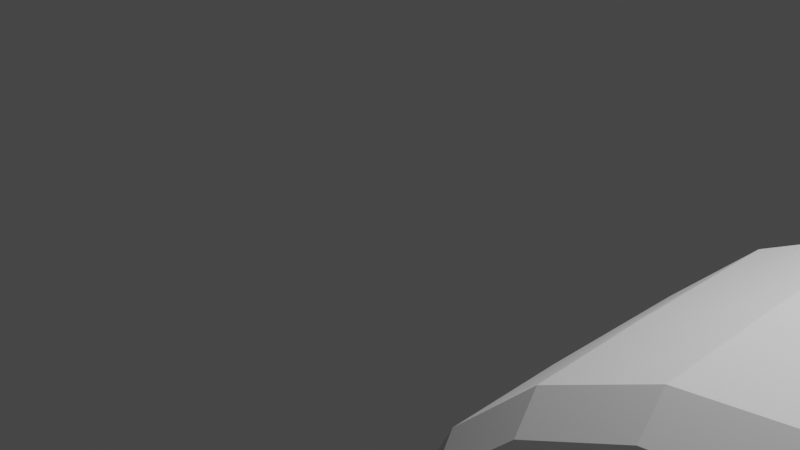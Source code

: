 # Source: sub.blend  (saved by Blender 3.0.42; exported with 4.5.12 LTS)
import bpy
from mathutils import Matrix  # noqa: F401  (used for matrix-valued properties, if any)

bpy.ops.wm.read_factory_settings(use_empty=True)
scene = bpy.context.scene
scene.name = 'Scene'

# ---- collections
col_collection = bpy.data.collections.new('Collection'); scene.collection.children.link(col_collection)

# ---- world
world_world = bpy.data.worlds.new('World'); scene.world = world_world
world_world.use_nodes = True; world_world.node_tree.nodes.clear()
_N = world_world.node_tree.nodes; _L = world_world.node_tree.links
n0 = _N.new('ShaderNodeOutputWorld'); n0.name = 'World Output'; n0.location = (300, 300)
n1 = _N.new('ShaderNodeBackground'); n1.name = 'Background'; n1.location = (10, 300)
n1.inputs[0].default_value = (0.05088, 0.05088, 0.05088, 1.0)
_L.new(n1.outputs[0], n0.inputs[0])
n0.is_active_output = True
world_world.color = (0.05088, 0.05088, 0.05088)
world_world.use_sun_shadow = False
world_world.sun_shadow_jitter_overblur = 0.0

# ---- cameras
cam_camera = bpy.data.cameras.new('Camera')
cam_camera.clip_end = 100.0
cam_camera.ortho_scale = 7.314

# ---- lights
light_light = bpy.data.lights.new('Light', 'POINT')
light_light.transmission_factor = 0.0
light_light.energy = 1000.0
light_light.shadow_soft_size = 0.1
light_light.shadow_maximum_resolution = 0.006
light_light.use_absolute_resolution = True

# ---- meshes
me_circle = bpy.data.meshes.new('Circle')
me_circle.from_pydata([(0.0, 1.0, 0.0), (-0.309, 0.9511, 0.0), (-0.5878, 0.809, 0.0), (-0.809, 0.5878, 0.0), (-0.9511, 0.309, 0.0), (-1.0, -4.371e-08, 0.0), (-0.9511, -0.309, 0.0), (-0.809, -0.5878, 0.0), (-0.5878, -0.809, 0.0), (-0.309, -0.9511, 0.0), (8.742e-08, -1.0, 0.0), (0.309, -0.9511, 0.0), (0.5878, -0.809, 0.0), (0.809, -0.5878, 0.0), (0.9511, -0.309, 0.0), (1.0, 1.192e-08, 0.0), (0.9511, 0.309, 0.0), (0.809, 0.5878, 0.0), (0.5878, 0.809, 0.0), (0.309, 0.9511, 0.0), (-7.644e-19, 0.9966, -0.4751), (-0.309, 0.9476, -0.4751), (-0.5878, 0.8056, -0.4751), (-0.809, 0.5843, -0.4751), (-0.9511, 0.3056, -0.4751), (-1.0, -0.003443, -0.4751), (-0.9511, -0.3125, -0.4751), (-0.809, -0.5912, -0.4751), (-0.5878, -0.8125, -0.4751), (-0.309, -0.9545, -0.4751), (8.742e-08, -1.003, -0.4751), (0.309, -0.9545, -0.4751), (0.5878, -0.8125, -0.4751), (0.809, -0.5912, -0.4751), (0.9511, -0.3125, -0.4751), (1.0, -0.003443, -0.4751), (0.9511, 0.3056, -0.4751), (0.809, 0.5843, -0.4751), (0.5878, 0.8056, -0.4751), (0.309, 0.9476, -0.4751), (2.267e-08, 0.6239, -0.692), (-0.2502, 0.5843, -0.692), (-0.476, 0.4692, -0.692), (-0.6552, 0.2901, -0.692), (-0.7702, 0.06434, -0.692), (-0.8098, -0.1859, -0.692), (-0.7702, -0.4362, -0.692), (-0.6552, -0.6619, -0.692), (-0.476, -0.8411, -0.692), (-0.2502, -0.9561, -0.692), (9.347e-08, -0.9957, -0.692), (0.2502, -0.9561, -0.692), (0.476, -0.8411, -0.692), (0.6552, -0.6619, -0.692), (0.7702, -0.4362, -0.692), (0.8098, -0.1859, -0.692), (0.7702, 0.06434, -0.692), (0.6552, 0.2901, -0.692), (0.476, 0.4692, -0.692), (0.2502, 0.5843, -0.692), (2.111e-08, 0.5192, -1.051), (-0.233, 0.4823, -1.051), (-0.4431, 0.3753, -1.051), (-0.6099, 0.2085, -1.051), (-0.717, -0.001703, -1.051), (-0.7539, -0.2347, -1.051), (-0.717, -0.4677, -1.051), (-0.6099, -0.6778, -1.051), (-0.4431, -0.8446, -1.051), (-0.233, -0.9517, -1.051), (8.702e-08, -0.9886, -1.051), (0.233, -0.9517, -1.051), (0.4431, -0.8446, -1.051), (0.6099, -0.6778, -1.051), (0.717, -0.4677, -1.051), (0.7539, -0.2347, -1.051), (0.717, -0.001703, -1.051), (0.6099, 0.2085, -1.051), (0.4431, 0.3753, -1.051), (0.233, 0.4823, -1.051), (2.805e-08, 0.5066, -1.309), (-0.2255, 0.4709, -1.309), (-0.429, 0.3672, -1.309), (-0.5904, 0.2058, -1.309), (-0.6941, 0.002326, -1.309), (-0.7298, -0.2232, -1.309), (-0.6941, -0.4487, -1.309), (-0.5904, -0.6522, -1.309), (-0.429, -0.8136, -1.309), (-0.2255, -0.9173, -1.309), (9.186e-08, -0.953, -1.309), (0.2255, -0.9173, -1.309), (0.429, -0.8136, -1.309), (0.5904, -0.6522, -1.309), (0.6941, -0.4487, -1.309), (0.7298, -0.2232, -1.309), (0.6941, 0.002326, -1.309), (0.5904, 0.2058, -1.309), (0.429, 0.3672, -1.309), (0.2255, 0.4709, -1.309), (2.557e-08, 0.4019, -1.515), (-0.2056, 0.3694, -1.515), (-0.3911, 0.2749, -1.515), (-0.5383, 0.1277, -1.515), (-0.6328, -0.05777, -1.515), (-0.6653, -0.2634, -1.515), (-0.6328, -0.469, -1.515), (-0.5383, -0.6544, -1.515), (-0.3911, -0.8016, -1.515), (-0.2056, -0.8961, -1.515), (8.374e-08, -0.9287, -1.515), (0.2056, -0.8961, -1.515), (0.3911, -0.8016, -1.515), (0.5383, -0.6544, -1.515), (0.6328, -0.469, -1.515), (0.6653, -0.2634, -1.515), (0.6328, -0.05777, -1.515), (0.5383, 0.1277, -1.515), (0.3911, 0.2749, -1.515), (0.2056, 0.3694, -1.515), (1.531e-08, 0.3663, -1.765), (-0.191, 0.336, -1.765), (-0.3634, 0.2482, -1.765), (-0.5001, 0.1115, -1.765), (-0.5879, -0.06087, -1.765), (-0.6182, -0.2519, -1.765), (-0.5879, -0.4429, -1.765), (-0.5001, -0.6152, -1.765), (-0.3634, -0.752, -1.765), (-0.191, -0.8398, -1.765), (6.936e-08, -0.8701, -1.765), (0.191, -0.8398, -1.765), (0.3634, -0.752, -1.765), (0.5001, -0.6152, -1.765), (0.5879, -0.4429, -1.765), (0.6182, -0.2519, -1.765), (0.5879, -0.06087, -1.765), (0.5001, 0.1115, -1.765), (0.3634, 0.2482, -1.765), (0.191, 0.336, -1.765), (1.445e-08, 0.3775, -2.017), (-0.1803, 0.3489, -2.017), (-0.3429, 0.266, -2.017), (-0.472, 0.137, -2.017), (-0.5549, -0.02569, -2.017), (-0.5835, -0.206, -2.017), (-0.5549, -0.3863, -2.017), (-0.472, -0.5489, -2.017), (-0.3429, -0.678, -2.017), (-0.1803, -0.7609, -2.017), (6.546e-08, -0.7895, -2.017), (0.1803, -0.7609, -2.017), (0.343, -0.678, -2.017), (0.472, -0.5489, -2.017), (0.5549, -0.3863, -2.017), (0.5835, -0.206, -2.017), (0.5549, -0.02569, -2.017), (0.472, 0.137, -2.017), (0.3429, 0.266, -2.017), (0.1803, 0.3489, -2.017), (-7.077e-10, 0.3601, -2.167), (-0.1598, 0.3347, -2.167), (-0.304, 0.2613, -2.167), (-0.4185, 0.1468, -2.167), (-0.492, 0.002629, -2.167), (-0.5173, -0.1572, -2.167), (-0.492, -0.3171, -2.167), (-0.4185, -0.4613, -2.167), (-0.304, -0.5757, -2.167), (-0.1598, -0.6492, -2.167), (4.451e-08, -0.6745, -2.167), (0.1598, -0.6492, -2.167), (0.304, -0.5757, -2.167), (0.4185, -0.4613, -2.167), (0.492, -0.3171, -2.167), (0.5173, -0.1572, -2.167), (0.492, 0.002629, -2.167), (0.4185, 0.1468, -2.167), (0.304, 0.2613, -2.167), (0.1598, 0.3347, -2.167), (-7.855e-09, 0.3662, -2.235), (-0.1502, 0.3424, -2.235), (-0.2857, 0.2733, -2.235), (-0.3932, 0.1658, -2.235), (-0.4623, 0.03028, -2.235), (-0.4861, -0.1199, -2.235), (-0.4623, -0.2701, -2.235), (-0.3932, -0.4056, -2.235), (-0.2857, -0.5132, -2.235), (-0.1502, -0.5822, -2.235), (3.464e-08, -0.606, -2.235), (0.1502, -0.5822, -2.235), (0.2857, -0.5132, -2.235), (0.3932, -0.4056, -2.235), (0.4623, -0.2701, -2.235), (0.4861, -0.1199, -2.235), (0.4623, 0.03028, -2.235), (0.3932, 0.1658, -2.235), (0.2857, 0.2733, -2.235), (0.1502, 0.3424, -2.235), (2.727e-08, 0.3351, -2.301), (-0.1087, 0.3179, -2.301), (-0.2067, 0.2679, -2.301), (-0.2845, 0.1901, -2.301), (-0.3345, 0.09204, -2.301), (-0.3517, -0.01664, -2.301), (-0.3345, -0.1253, -2.301), (-0.2845, -0.2234, -2.301), (-0.2067, -0.3012, -2.301), (-0.1087, -0.3511, -2.301), (5.802e-08, -0.3683, -2.301), (0.1087, -0.3511, -2.301), (0.2067, -0.3012, -2.301), (0.2845, -0.2234, -2.301), (0.3345, -0.1253, -2.301), (0.3517, -0.01664, -2.301), (0.3345, 0.09204, -2.301), (0.2845, 0.1901, -2.301), (0.2067, 0.2679, -2.301), (0.1087, 0.3179, -2.301), (2.086e-08, 0.3127, -2.379), (-0.08315, 0.2995, -2.379), (-0.1582, 0.2613, -2.379), (-0.2177, 0.2018, -2.379), (-0.2559, 0.1268, -2.379), (-0.2691, 0.04361, -2.379), (-0.2559, -0.03955, -2.379), (-0.2177, -0.1146, -2.379), (-0.1582, -0.1741, -2.379), (-0.08315, -0.2123, -2.379), (4.439e-08, -0.2255, -2.379), (0.08315, -0.2123, -2.379), (0.1582, -0.1741, -2.379), (0.2177, -0.1146, -2.379), (0.2559, -0.03955, -2.379), (0.2691, 0.04361, -2.379), (0.2559, 0.1268, -2.379), (0.2177, 0.2018, -2.379), (0.1582, 0.2613, -2.379), (0.08315, 0.2995, -2.379), (1.685e-08, 0.2638, -2.462), (-0.06716, 0.2532, -2.462), (-0.1277, 0.2223, -2.462), (-0.1758, 0.1742, -2.462), (-0.2067, 0.1136, -2.462), (-0.2173, 0.04648, -2.462), (-0.2067, -0.02068, -2.462), (-0.1758, -0.08126, -2.462), (-0.1277, -0.1293, -2.462), (-0.06716, -0.1602, -2.462), (3.585e-08, -0.1708, -2.462), (0.06716, -0.1602, -2.462), (0.1277, -0.1293, -2.462), (0.1758, -0.08126, -2.462), (0.2067, -0.02068, -2.462), (0.2173, 0.04648, -2.462), (0.2067, 0.1136, -2.462), (0.1758, 0.1742, -2.462), (0.1277, 0.2223, -2.462), (0.06716, 0.2532, -2.462), (1.258e-08, 0.2223, -2.531), (-0.05344, 0.2138, -2.531), (-0.1017, 0.1893, -2.531), (-0.1399, 0.151, -2.531), (-0.1645, 0.1028, -2.531), (-0.1729, 0.04935, -2.531), (-0.1645, -0.004097, -2.531), (-0.1399, -0.05231, -2.531), (-0.1017, -0.09057, -2.531), (-0.05344, -0.1151, -2.531), (2.769e-08, -0.1236, -2.531), (0.05344, -0.1151, -2.531), (0.1017, -0.09057, -2.531), (0.1399, -0.05231, -2.531), (0.1645, -0.004097, -2.531), (0.1729, 0.04935, -2.531), (0.1645, 0.1028, -2.531), (0.1399, 0.151, -2.531), (0.1017, 0.1893, -2.531), (0.05344, 0.2138, -2.531), (2.589e-09, 0.07922, -2.6), (-0.011, 0.07747, -2.6), (-0.02093, 0.07242, -2.6), (-0.02881, 0.06454, -2.6), (-0.03387, 0.05461, -2.6), (-0.03561, 0.04361, -2.6), (-0.03387, 0.0326, -2.6), (-0.02881, 0.02268, -2.6), (-0.02093, 0.0148, -2.6), (-0.011, 0.009741, -2.6), (5.702e-09, 0.007999, -2.6), (0.011, 0.009741, -2.6), (0.02093, 0.0148, -2.6), (0.02881, 0.02268, -2.6), (0.03387, 0.0326, -2.6), (0.03561, 0.04361, -2.6), (0.03387, 0.05461, -2.6), (0.02881, 0.06454, -2.6), (0.02093, 0.07242, -2.6), (0.011, 0.07747, -2.6), (2.235e-09, 0.04361, -2.63), (-1.835e-18, 0.9917, 0.3346), (-0.309, 0.9428, 0.3346), (-0.5878, 0.8008, 0.3346), (-0.809, 0.5795, 0.3346), (-0.9511, 0.3008, 0.3346), (-1.0, -0.008263, 0.3346), (-0.9511, -0.3173, 0.3346), (-0.809, -0.596, 0.3346), (-0.5878, -0.8173, 0.3346), (-0.309, -0.9593, 0.3346), (8.742e-08, -1.008, 0.3346), (0.309, -0.9593, 0.3346), (0.5878, -0.8173, 0.3346), (0.809, -0.596, 0.3346), (0.9511, -0.3173, 0.3346), (1.0, -0.008263, 0.3346), (0.9511, 0.3008, 0.3346), (0.809, 0.5795, 0.3346), (0.5878, 0.8008, 0.3346), (0.309, 0.9428, 0.3346), (5.186e-09, 0.9152, 0.4255), (-0.2956, 0.8684, 0.4255), (-0.5622, 0.7325, 0.4255), (-0.7738, 0.5209, 0.4255), (-0.9097, 0.2543, 0.4255), (-0.9565, -0.04131, 0.4255), (-0.9097, -0.3369, 0.4255), (-0.7738, -0.6035, 0.4255), (-0.5622, -0.8151, 0.4255), (-0.2956, -0.951, 0.4255), (8.881e-08, -0.9978, 0.4255), (0.2956, -0.951, 0.4255), (0.5622, -0.8151, 0.4255), (0.7738, -0.6035, 0.4255), (0.9097, -0.3369, 0.4255), (0.9565, -0.04131, 0.4255), (0.9097, 0.2543, 0.4255), (0.7738, 0.5209, 0.4255), (0.5622, 0.7325, 0.4255), (0.2956, 0.8684, 0.4255), (2.973e-08, 0.3746, 0.5205), (-0.2319, 0.3379, 0.5205), (-0.4412, 0.2313, 0.5205), (-0.6072, 0.06524, 0.5205), (-0.7139, -0.144, 0.5205), (-0.7506, -0.3759, 0.5205), (-0.7139, -0.6079, 0.5205), (-0.6072, -0.7325, 0.5205), (-0.4412, -0.8464, 0.5205), (-0.2319, -0.953, 0.5205), (9.535e-08, -0.9897, 0.5205), (0.2319, -0.953, 0.5205), (0.4412, -0.8464, 0.5205), (0.6072, -0.7287, 0.5205), (0.7139, -0.6079, 0.5205), (0.7506, -0.3759, 0.5205), (0.7139, -0.144, 0.5205), (0.6072, 0.06524, 0.5205), (0.4412, 0.2313, 0.5205), (0.2319, 0.3379, 0.5205), (2.973e-08, 0.3171, 0.9846), (-0.2319, 0.2804, 0.9846), (-0.4412, 0.2035, 0.9846), (-0.6072, 0.0821, 0.9846), (-0.7139, -0.1024, 0.9846), (-0.7506, -0.3343, 0.9846), (-0.7139, -0.5167, 0.9846), (-0.6072, -0.6413, 0.9846), (-0.4412, -0.7551, 0.9846), (-0.2319, -0.8618, 0.9846), (9.535e-08, -0.8985, 0.9846), (0.2319, -0.8618, 0.9846), (0.4412, -0.7551, 0.9846), (0.6072, -0.6375, 0.9846), (0.7139, -0.5167, 0.9846), (0.7506, -0.3343, 0.9846), (0.7139, -0.1024, 0.9846), (0.6072, 0.0821, 0.9846), (0.4412, 0.2035, 0.9846), (0.2319, 0.2804, 0.9846), (1.971e-08, 0.3163, 1.353), (-0.1538, 0.292, 1.353), (-0.2925, 0.2213, 1.353), (-0.4026, 0.1112, 1.353), (-0.4733, -0.02755, 1.353), (-0.4977, -0.1813, 1.353), (-0.4733, -0.3351, 1.353), (-0.4026, -0.4354, 1.353), (-0.2925, -0.4932, 1.353), (-0.1538, -0.5639, 1.353), (6.322e-08, -0.5883, 1.353), (0.1538, -0.5639, 1.353), (0.2925, -0.4932, 1.353), (0.4026, -0.4315, 1.353), (0.4733, -0.3351, 1.353), (0.4977, -0.1813, 1.353), (0.4733, -0.02755, 1.353), (0.4026, 0.1112, 1.353), (0.2925, 0.2213, 1.353), (0.1538, 0.292, 1.353), (1.971e-08, 0.3401, 1.936), (-0.1538, 0.3158, 1.936), (-0.2925, 0.2451, 1.936), (-0.4026, 0.135, 1.936), (-0.4733, -0.003756, 1.936), (-0.4977, -0.1575, 1.936), (-0.4733, -0.3113, 1.936), (-0.4026, -0.4116, 1.936), (-0.2925, -0.4694, 1.936), (-0.1538, -0.5401, 1.936), (6.322e-08, -0.5645, 1.936), (0.1538, -0.5401, 1.936), (0.2925, -0.4694, 1.936), (0.4026, -0.4078, 1.936), (0.4733, -0.3113, 1.936), (0.4977, -0.1575, 1.936), (0.4733, -0.003756, 1.936), (0.4026, 0.135, 1.936), (0.2925, 0.2451, 1.936), (0.1538, 0.3158, 1.936), (1.492e-08, 0.5184, 2.27), (-0.1164, 0.4999, 2.27), (-0.2214, 0.4464, 2.27), (-0.3047, 0.3631, 2.27), (-0.3582, 0.2581, 2.27), (-0.3767, 0.1417, 2.27), (-0.3582, 0.02528, 2.27), (-0.3107, -0.02635, 2.262), (-0.2214, -0.09439, 2.27), (-0.1164, -0.1479, 2.27), (4.785e-08, -0.1663, 2.27), (0.1164, -0.1479, 2.27), (0.2214, -0.09439, 2.27), (0.3062, -0.03769, 2.261), (0.3582, 0.02528, 2.27), (0.3767, 0.1417, 2.27), (0.3582, 0.2581, 2.27), (0.3047, 0.3631, 2.27), (0.2214, 0.4464, 2.27), (0.1164, 0.4999, 2.27), (6.089e-08, 0.7701, 2.603), (-0.1563, 0.7453, 2.603), (-0.2408, 0.6008, 2.555), (-0.3314, 0.5101, 2.555), (-0.3896, 0.3959, 2.555), (-0.4097, 0.2191, 2.555), (-0.3896, 0.0734, 2.555), (-0.3633, 0.02225, 2.548), (-0.2408, -0.05198, 2.555), (-0.1563, -0.1245, 2.603), (1.051e-07, -0.1493, 2.603), (0.1563, -0.1245, 2.603), (0.2718, -0.06744, 2.575), (0.3599, 0.006021, 2.553), (0.3896, 0.0734, 2.555), (0.4097, 0.2191, 2.555), (0.3896, 0.3959, 2.555), (0.3314, 0.5101, 2.555), (0.2408, 0.6008, 2.555), (0.1563, 0.7453, 2.603), (6.542e-08, 0.7095, 2.966), (-0.1442, 0.6867, 2.966), (-0.324, 0.6845, 2.715), (-0.4459, 0.5626, 2.715), (-0.5242, 0.4089, 2.715), (-0.5512, 0.2386, 2.715), (-0.5242, 0.0683, 2.715), (-0.4529, -0.01782, 2.709), (-0.324, -0.1068, 2.715), (-0.1442, -0.1156, 2.966), (1.062e-07, -0.1384, 2.966), (0.1442, -0.1156, 2.966), (0.324, -0.1068, 2.715), (0.4474, -0.01151, 2.706), (0.5242, 0.0683, 2.715), (0.5512, 0.2386, 2.715), (0.5242, 0.4089, 2.715), (0.4459, 0.5626, 2.715), (0.324, 0.6845, 2.715), (0.1442, 0.6867, 2.966), (-0.357, 0.5006, 2.498), (-0.2593, 0.5839, 2.498), (0.2593, 0.5839, 2.498), (0.357, 0.5006, 2.498), (0.1363, -0.1362, 2.498), (7.648e-08, -0.1578, 2.498), (-0.4196, 0.3704, 2.498), (0.1363, 0.6633, 2.498), (0.2593, -0.07352, 2.498), (-0.4412, 0.203, 2.498), (3.791e-08, 0.6849, 2.498), (0.3584, -0.002545, 2.49), (-0.4196, 0.06666, 2.498), (0.4196, 0.06666, 2.498), (-0.3619, 0.0007933, 2.494), (0.4412, 0.203, 2.498), (-0.2593, -0.07352, 2.498), (-0.1363, 0.6633, 2.498), (0.4196, 0.3704, 2.498), (-0.1363, -0.1362, 2.498), (0.5283, 0.2517, 2.645), (0.5025, 0.08839, 2.645), (-0.3106, -0.09506, 2.645), (-0.4319, 0.00116, 2.645), (-0.1502, 0.716, 2.784), (6.316e-08, 0.7398, 2.784), (0.5025, 0.4149, 2.645), (-0.1502, -0.1344, 2.784), (-0.3106, 0.6791, 2.645), (0.4274, 0.5622, 2.645), (1.057e-07, -0.1582, 2.784), (-0.4274, 0.5622, 2.645), (0.3106, 0.6791, 2.645), (0.1502, -0.1344, 2.784), (-0.5025, 0.4149, 2.645), (0.1502, 0.716, 2.784), (0.3106, -0.09506, 2.645), (-0.5283, 0.2517, 2.645), (0.4289, 0.01078, 2.637), (-0.5025, 0.08839, 2.645), (-0.002452, 0.9539, -0.1838), (-0.002452, 1.124, -0.1838), (0.03999, 0.9539, -0.1724), (0.03999, 1.124, -0.1724), (0.07105, 0.9539, -0.1414), (0.07105, 1.124, -0.1414), (0.08242, 0.9539, -0.09894), (0.08242, 1.124, -0.09894), (0.07105, 0.9539, -0.0565), (0.07105, 1.124, -0.0565), (0.03999, 0.9539, -0.02544), (0.03999, 1.124, -0.02544), (-0.002452, 0.9539, -0.01407), (-0.002452, 1.124, -0.01407), (-0.04489, 0.9539, -0.02544), (-0.04489, 1.124, -0.02544), (-0.07596, 0.9539, -0.0565), (-0.07596, 1.124, -0.0565), (-0.08733, 0.9539, -0.09894), (-0.08733, 1.124, -0.09894), (-0.07596, 0.9539, -0.1414), (-0.07596, 1.124, -0.1414), (-0.04489, 0.9539, -0.1724), (-0.04489, 1.124, -0.1724), (-0.002452, 1.583, -0.1838), (0.03999, 1.583, -0.1724), (0.07105, 1.583, -0.1414), (0.08242, 1.583, -0.09894), (0.07105, 1.583, -0.0565), (0.03999, 1.583, -0.02544), (-0.002452, 1.583, -0.01407), (-0.04489, 1.583, -0.02544), (-0.07596, 1.583, -0.0565), (-0.08733, 1.583, -0.09894), (-0.07596, 1.583, -0.1414), (-0.04489, 1.583, -0.1724), (-0.002452, 1.583, -0.1838), (0.03999, 1.583, -0.1724), (0.07105, 1.583, -0.1414), (0.08242, 1.583, -0.09894), (0.07105, 1.583, -0.0565), (0.03999, 1.583, -0.02544), (-0.002452, 1.583, -0.01407), (-0.04489, 1.583, -0.02544), (-0.07596, 1.583, -0.0565), (-0.08733, 1.583, -0.09894), (-0.07596, 1.583, -0.1414), (-0.04489, 1.583, -0.1724), (-0.002452, 1.79, -0.1747), (0.05718, 1.782, -0.161), (0.1008, 1.759, -0.1237), (0.1168, 1.729, -0.07264), (0.1008, 1.698, -0.02163), (0.05718, 1.675, 0.01571), (-0.002452, 1.667, 0.02938), (-0.06209, 1.675, 0.01571), (-0.1057, 1.698, -0.02163), (-0.1217, 1.729, -0.07264), (-0.1057, 1.759, -0.1237), (-0.06209, 1.782, -0.161), (-0.002452, 1.901, -0.1395), (0.07691, 1.89, -0.1213), (0.1054, 1.816, -0.1137), (0.1172, 1.777, -0.05328), (0.1018, 1.725, 0.01477), (0.05819, 1.737, 0.09176), (-0.004488, 1.737, 0.1273), (-0.08181, 1.747, 0.1138), (-0.1399, 1.778, 0.06414), (-0.1612, 1.819, -0.003743), (-0.1399, 1.86, -0.07163), (-0.08181, 1.89, -0.1213), (0.01021, 1.984, -0.05431), (0.09064, 1.927, -0.07424), (0.1121, 1.865, -0.0687), (0.1305, 1.814, -0.0175), (0.1095, 1.762, 0.04273), (0.07317, 1.765, 0.1168), (0.0003998, 1.779, 0.162), (-0.07513, 1.792, 0.1721), (-0.1399, 1.832, 0.1478), (-0.1612, 1.887, 0.09055), (-0.1399, 1.942, 0.03332), (-0.08181, 1.983, -0.008579), (0.0226, 2.002, -0.0197), (0.09104, 1.959, -0.03427), (0.1177, 1.883, -0.04165), (0.1425, 1.827, -0.0009275), (0.1176, 1.787, 0.05901), (0.1025, 1.808, 0.1337), (0.03598, 1.822, 0.1818), (-0.03955, 1.871, 0.1982), (-0.09097, 1.916, 0.2019), (-0.1133, 1.954, 0.1694), (-0.09535, 1.999, 0.09328), (-0.03869, 2.005, 0.04093)], [], [(12, 11, 31, 32), (5, 4, 24, 25), (0, 19, 39, 20), (13, 12, 32, 33), (6, 5, 25, 26), (14, 13, 33, 34), (7, 6, 26, 27), (15, 14, 34, 35), (8, 7, 27, 28), (1, 0, 20, 21), (16, 15, 35, 36), (9, 8, 28, 29), (2, 1, 21, 22), (17, 16, 36, 37), (10, 9, 29, 30), (3, 2, 22, 23), (18, 17, 37, 38), (11, 10, 30, 31), (4, 3, 23, 24), (19, 18, 38, 39), (33, 32, 52, 53), (26, 25, 45, 46), (34, 33, 53, 54), (27, 26, 46, 47), (35, 34, 54, 55), (28, 27, 47, 48), (21, 20, 40, 41), (36, 35, 55, 56), (29, 28, 48, 49), (22, 21, 41, 42), (37, 36, 56, 57), (30, 29, 49, 50), (23, 22, 42, 43), (38, 37, 57, 58), (31, 30, 50, 51), (24, 23, 43, 44), (39, 38, 58, 59), (32, 31, 51, 52), (25, 24, 44, 45), (20, 39, 59, 40), (50, 49, 69, 70), (43, 42, 62, 63), (58, 57, 77, 78), (51, 50, 70, 71), (44, 43, 63, 64), (59, 58, 78, 79), (52, 51, 71, 72), (45, 44, 64, 65), (40, 59, 79, 60), (53, 52, 72, 73), (46, 45, 65, 66), (54, 53, 73, 74), (47, 46, 66, 67), (55, 54, 74, 75), (48, 47, 67, 68), (41, 40, 60, 61), (56, 55, 75, 76), (49, 48, 68, 69), (42, 41, 61, 62), (57, 56, 76, 77), (67, 66, 86, 87), (75, 74, 94, 95), (68, 67, 87, 88), (61, 60, 80, 81), (76, 75, 95, 96), (69, 68, 88, 89), (62, 61, 81, 82), (77, 76, 96, 97), (70, 69, 89, 90), (63, 62, 82, 83), (78, 77, 97, 98), (71, 70, 90, 91), (64, 63, 83, 84), (79, 78, 98, 99), (72, 71, 91, 92), (65, 64, 84, 85), (60, 79, 99, 80), (73, 72, 92, 93), (66, 65, 85, 86), (74, 73, 93, 94), (93, 92, 112, 113), (86, 85, 105, 106), (94, 93, 113, 114), (87, 86, 106, 107), (95, 94, 114, 115), (88, 87, 107, 108), (81, 80, 100, 101), (96, 95, 115, 116), (89, 88, 108, 109), (82, 81, 101, 102), (97, 96, 116, 117), (90, 89, 109, 110), (83, 82, 102, 103), (98, 97, 117, 118), (91, 90, 110, 111), (84, 83, 103, 104), (99, 98, 118, 119), (92, 91, 111, 112), (85, 84, 104, 105), (80, 99, 119, 100), (110, 109, 129, 130), (103, 102, 122, 123), (118, 117, 137, 138), (111, 110, 130, 131), (104, 103, 123, 124), (119, 118, 138, 139), (112, 111, 131, 132), (105, 104, 124, 125), (100, 119, 139, 120), (113, 112, 132, 133), (106, 105, 125, 126), (114, 113, 133, 134), (107, 106, 126, 127), (115, 114, 134, 135), (108, 107, 127, 128), (101, 100, 120, 121), (116, 115, 135, 136), (109, 108, 128, 129), (102, 101, 121, 122), (117, 116, 136, 137), (127, 126, 146, 147), (135, 134, 154, 155), (128, 127, 147, 148), (121, 120, 140, 141), (136, 135, 155, 156), (129, 128, 148, 149), (122, 121, 141, 142), (137, 136, 156, 157), (130, 129, 149, 150), (123, 122, 142, 143), (138, 137, 157, 158), (131, 130, 150, 151), (124, 123, 143, 144), (139, 138, 158, 159), (132, 131, 151, 152), (125, 124, 144, 145), (120, 139, 159, 140), (133, 132, 152, 153), (126, 125, 145, 146), (134, 133, 153, 154), (144, 143, 163, 164), (159, 158, 178, 179), (152, 151, 171, 172), (145, 144, 164, 165), (140, 159, 179, 160), (153, 152, 172, 173), (146, 145, 165, 166), (154, 153, 173, 174), (147, 146, 166, 167), (155, 154, 174, 175), (148, 147, 167, 168), (141, 140, 160, 161), (156, 155, 175, 176), (149, 148, 168, 169), (142, 141, 161, 162), (157, 156, 176, 177), (150, 149, 169, 170), (143, 142, 162, 163), (158, 157, 177, 178), (151, 150, 170, 171), (161, 160, 180, 181), (176, 175, 195, 196), (169, 168, 188, 189), (162, 161, 181, 182), (177, 176, 196, 197), (170, 169, 189, 190), (163, 162, 182, 183), (178, 177, 197, 198), (171, 170, 190, 191), (164, 163, 183, 184), (179, 178, 198, 199), (172, 171, 191, 192), (165, 164, 184, 185), (160, 179, 199, 180), (173, 172, 192, 193), (166, 165, 185, 186), (174, 173, 193, 194), (167, 166, 186, 187), (175, 174, 194, 195), (168, 167, 187, 188), (194, 193, 213, 214), (187, 186, 206, 207), (195, 194, 214, 215), (188, 187, 207, 208), (181, 180, 200, 201), (196, 195, 215, 216), (189, 188, 208, 209), (182, 181, 201, 202), (197, 196, 216, 217), (190, 189, 209, 210), (183, 182, 202, 203), (198, 197, 217, 218), (191, 190, 210, 211), (184, 183, 203, 204), (199, 198, 218, 219), (192, 191, 211, 212), (185, 184, 204, 205), (180, 199, 219, 200), (193, 192, 212, 213), (186, 185, 205, 206), (211, 210, 230, 231), (204, 203, 223, 224), (219, 218, 238, 239), (212, 211, 231, 232), (205, 204, 224, 225), (200, 219, 239, 220), (213, 212, 232, 233), (206, 205, 225, 226), (214, 213, 233, 234), (207, 206, 226, 227), (215, 214, 234, 235), (208, 207, 227, 228), (201, 200, 220, 221), (216, 215, 235, 236), (209, 208, 228, 229), (202, 201, 221, 222), (217, 216, 236, 237), (210, 209, 229, 230), (203, 202, 222, 223), (218, 217, 237, 238), (228, 227, 247, 248), (221, 220, 240, 241), (236, 235, 255, 256), (229, 228, 248, 249), (222, 221, 241, 242), (237, 236, 256, 257), (230, 229, 249, 250), (223, 222, 242, 243), (238, 237, 257, 258), (231, 230, 250, 251), (224, 223, 243, 244), (239, 238, 258, 259), (232, 231, 251, 252), (225, 224, 244, 245), (220, 239, 259, 240), (233, 232, 252, 253), (226, 225, 245, 246), (234, 233, 253, 254), (227, 226, 246, 247), (235, 234, 254, 255), (245, 244, 264, 265), (240, 259, 279, 260), (253, 252, 272, 273), (246, 245, 265, 266), (254, 253, 273, 274), (247, 246, 266, 267), (255, 254, 274, 275), (248, 247, 267, 268), (241, 240, 260, 261), (256, 255, 275, 276), (249, 248, 268, 269), (242, 241, 261, 262), (257, 256, 276, 277), (250, 249, 269, 270), (243, 242, 262, 263), (258, 257, 277, 278), (251, 250, 270, 271), (244, 243, 263, 264), (259, 258, 278, 279), (252, 251, 271, 272), (262, 261, 281, 282), (277, 276, 296, 297), (270, 269, 289, 290), (263, 262, 282, 283), (278, 277, 297, 298), (271, 270, 290, 291), (264, 263, 283, 284), (279, 278, 298, 299), (272, 271, 291, 292), (265, 264, 284, 285), (260, 279, 299, 280), (273, 272, 292, 293), (266, 265, 285, 286), (274, 273, 293, 294), (267, 266, 286, 287), (275, 274, 294, 295), (268, 267, 287, 288), (261, 260, 280, 281), (276, 275, 295, 296), (269, 268, 288, 289), (299, 298, 300), (292, 291, 300), (285, 284, 300), (280, 299, 300), (293, 292, 300), (286, 285, 300), (294, 293, 300), (287, 286, 300), (295, 294, 300), (288, 287, 300), (281, 280, 300), (296, 295, 300), (289, 288, 300), (282, 281, 300), (297, 296, 300), (290, 289, 300), (283, 282, 300), (298, 297, 300), (291, 290, 300), (284, 283, 300), (0, 1, 302, 301), (15, 16, 317, 316), (8, 9, 310, 309), (1, 2, 303, 302), (16, 17, 318, 317), (9, 10, 311, 310), (2, 3, 304, 303), (17, 18, 319, 318), (10, 11, 312, 311), (3, 4, 305, 304), (18, 19, 320, 319), (11, 12, 313, 312), (4, 5, 306, 305), (19, 0, 301, 320), (12, 13, 314, 313), (5, 6, 307, 306), (13, 14, 315, 314), (6, 7, 308, 307), (14, 15, 316, 315), (7, 8, 309, 308), (308, 309, 329, 328), (301, 302, 322, 321), (316, 317, 337, 336), (309, 310, 330, 329), (302, 303, 323, 322), (317, 318, 338, 337), (310, 311, 331, 330), (303, 304, 324, 323), (318, 319, 339, 338), (311, 312, 332, 331), (304, 305, 325, 324), (319, 320, 340, 339), (312, 313, 333, 332), (305, 306, 326, 325), (320, 301, 321, 340), (313, 314, 334, 333), (306, 307, 327, 326), (314, 315, 335, 334), (307, 308, 328, 327), (315, 316, 336, 335), (340, 321, 341, 360), (333, 334, 354, 353), (326, 327, 347, 346), (334, 335, 355, 354), (327, 328, 348, 347), (335, 336, 356, 355), (328, 329, 349, 348), (321, 322, 342, 341), (336, 337, 357, 356), (329, 330, 350, 349), (322, 323, 343, 342), (337, 338, 358, 357), (330, 331, 351, 350), (323, 324, 344, 343), (338, 339, 359, 358), (331, 332, 352, 351), (324, 325, 345, 344), (339, 340, 360, 359), (332, 333, 353, 352), (325, 326, 346, 345), (355, 356, 376, 375), (348, 349, 369, 368), (341, 342, 362, 361), (356, 357, 377, 376), (349, 350, 370, 369), (342, 343, 363, 362), (357, 358, 378, 377), (350, 351, 371, 370), (343, 344, 364, 363), (358, 359, 379, 378), (351, 352, 372, 371), (344, 345, 365, 364), (359, 360, 380, 379), (352, 353, 373, 372), (345, 346, 366, 365), (360, 341, 361, 380), (353, 354, 374, 373), (346, 347, 367, 366), (354, 355, 375, 374), (347, 348, 368, 367), (372, 373, 393, 392), (365, 366, 386, 385), (380, 361, 381, 400), (373, 374, 394, 393), (366, 367, 387, 386), (374, 375, 395, 394), (367, 368, 388, 387), (375, 376, 396, 395), (368, 369, 389, 388), (361, 362, 382, 381), (376, 377, 397, 396), (369, 370, 390, 389), (362, 363, 383, 382), (377, 378, 398, 397), (370, 371, 391, 390), (363, 364, 384, 383), (378, 379, 399, 398), (371, 372, 392, 391), (364, 365, 385, 384), (379, 380, 400, 399), (389, 390, 410, 409), (382, 383, 403, 402), (397, 398, 418, 417), (390, 391, 411, 410), (383, 384, 404, 403), (398, 399, 419, 418), (391, 392, 412, 411), (384, 385, 405, 404), (399, 400, 420, 419), (392, 393, 413, 412), (385, 386, 406, 405), (400, 381, 401, 420), (393, 394, 414, 413), (386, 387, 407, 406), (394, 395, 415, 414), (387, 388, 408, 407), (395, 396, 416, 415), (388, 389, 409, 408), (381, 382, 402, 401), (396, 397, 417, 416), (406, 407, 427, 426), (414, 415, 435, 434), (407, 408, 428, 427), (415, 416, 436, 435), (408, 409, 429, 428), (401, 402, 422, 421), (416, 417, 437, 436), (409, 410, 430, 429), (402, 403, 423, 422), (417, 418, 438, 437), (410, 411, 431, 430), (403, 404, 424, 423), (418, 419, 439, 438), (411, 412, 432, 431), (404, 405, 425, 424), (419, 420, 440, 439), (412, 413, 433, 432), (405, 406, 426, 425), (420, 401, 421, 440), (413, 414, 434, 433), (482, 481, 444, 443), (484, 483, 459, 458), (486, 485, 452, 451), (481, 487, 445, 444), (483, 488, 460, 459), (485, 489, 453, 452), (487, 490, 446, 445), (488, 491, 441, 460), (489, 492, 454, 453), (490, 493, 447, 446), (492, 494, 455, 454), (493, 495, 448, 447), (494, 496, 456, 455), (495, 497, 449, 448), (491, 498, 442, 441), (496, 499, 457, 456), (497, 500, 450, 449), (498, 482, 443, 442), (499, 484, 458, 457), (500, 486, 451, 450), (502, 501, 476, 475), (504, 503, 469, 468), (506, 505, 462, 461), (501, 507, 477, 476), (503, 508, 470, 469), (505, 509, 463, 462), (507, 510, 478, 477), (508, 511, 471, 470), (509, 512, 464, 463), (510, 513, 479, 478), (511, 514, 472, 471), (512, 515, 465, 464), (513, 516, 480, 479), (514, 517, 473, 472), (515, 518, 466, 465), (516, 506, 461, 480), (517, 519, 474, 473), (518, 520, 467, 466), (519, 502, 475, 474), (520, 504, 468, 467), (430, 431, 486, 500), (437, 438, 484, 499), (422, 423, 482, 498), (429, 430, 500, 497), (436, 437, 499, 496), (421, 422, 498, 491), (428, 429, 497, 495), (435, 436, 496, 494), (427, 428, 495, 493), (434, 435, 494, 492), (426, 427, 493, 490), (433, 434, 492, 489), (440, 421, 491, 488), (425, 426, 490, 487), (432, 433, 489, 485), (439, 440, 488, 483), (424, 425, 487, 481), (431, 432, 485, 486), (438, 439, 483, 484), (423, 424, 481, 482), (447, 448, 504, 520), (454, 455, 502, 519), (446, 447, 520, 518), (453, 454, 519, 517), (460, 441, 506, 516), (445, 446, 518, 515), (452, 453, 517, 514), (459, 460, 516, 513), (444, 445, 515, 512), (451, 452, 514, 511), (458, 459, 513, 510), (443, 444, 512, 509), (450, 451, 511, 508), (457, 458, 510, 507), (442, 443, 509, 505), (449, 450, 508, 503), (456, 457, 507, 501), (441, 442, 505, 506), (448, 449, 503, 504), (455, 456, 501, 502), (521, 522, 524, 523), (523, 524, 526, 525), (525, 526, 528, 527), (527, 528, 530, 529), (529, 530, 532, 531), (531, 532, 534, 533), (533, 534, 536, 535), (535, 536, 538, 537), (537, 538, 540, 539), (539, 540, 542, 541), (522, 544, 556, 545), (541, 542, 544, 543), (543, 544, 522, 521), (521, 523, 525, 527, 529, 531, 533, 535, 537, 539, 541, 543), (548, 547, 559, 560), (524, 522, 545, 546), (528, 526, 547, 548), (544, 542, 555, 556), (526, 524, 546, 547), (542, 540, 554, 555), (540, 538, 553, 554), (538, 536, 552, 553), (536, 534, 551, 552), (534, 532, 550, 551), (532, 530, 549, 550), (530, 528, 548, 549), (563, 562, 574, 575), (555, 554, 566, 567), (552, 551, 563, 564), (549, 548, 560, 561), (556, 555, 567, 568), (546, 545, 557, 558), (553, 552, 564, 565), (550, 549, 561, 562), (545, 556, 568, 557), (547, 546, 558, 559), (554, 553, 565, 566), (551, 550, 562, 563), (574, 573, 585, 586), (560, 559, 571, 572), (567, 566, 578, 579), (564, 563, 575, 576), (561, 560, 572, 573), (568, 567, 579, 580), (558, 557, 569, 570), (565, 564, 576, 577), (562, 561, 573, 574), (557, 568, 580, 569), (559, 558, 570, 571), (566, 565, 577, 578), (589, 588, 600, 601), (569, 580, 592, 581), (571, 570, 582, 583), (578, 577, 589, 590), (575, 574, 586, 587), (572, 571, 583, 584), (579, 578, 590, 591), (576, 575, 587, 588), (573, 572, 584, 585), (580, 579, 591, 592), (570, 569, 581, 582), (577, 576, 588, 589), (594, 593, 605, 606), (586, 585, 597, 598), (581, 592, 604, 593), (583, 582, 594, 595), (590, 589, 601, 602), (587, 586, 598, 599), (584, 583, 595, 596), (591, 590, 602, 603), (588, 587, 599, 600), (585, 584, 596, 597), (592, 591, 603, 604), (582, 581, 593, 594), (601, 600, 612, 613), (598, 597, 609, 610), (593, 604, 616, 605), (595, 594, 606, 607), (602, 601, 613, 614), (599, 598, 610, 611), (596, 595, 607, 608), (603, 602, 614, 615), (600, 599, 611, 612), (597, 596, 608, 609), (604, 603, 615, 616)])
_uv = me_circle.uv_layers.new(name='UVMap')
_uv.uv.foreach_set('vector', [0.0, 0.0, 0.0, 0.0, 0.0, 0.0, 0.0, 0.0, 0.0, 0.0, 0.0, 0.0, 0.0, 0.0, 0.0, 0.0, 0.0, 0.0, 0.0, 0.0, 0.0, 0.0, 0.0, 0.0, 0.0, 0.0, 0.0, 0.0, 0.0, 0.0, 0.0, 0.0, 0.0, 0.0, 0.0, 0.0, 0.0, 0.0, 0.0, 0.0, 0.0, 0.0, 0.0, 0.0, 0.0, 0.0, 0.0, 0.0, 0.0, 0.0, 0.0, 0.0, 0.0, 0.0, 0.0, 0.0, 0.0, 0.0, 0.0, 0.0, 0.0, 0.0, 0.0, 0.0, 0.0, 0.0, 0.0, 0.0, 0.0, 0.0, 0.0, 0.0, 0.0, 0.0, 0.0, 0.0, 0.0, 0.0, 0.0, 0.0, 0.0, 0.0, 0.0, 0.0, 0.0, 0.0, 0.0, 0.0, 0.0, 0.0, 0.0, 0.0, 0.0, 0.0, 0.0, 0.0, 0.0, 0.0, 0.0, 0.0, 0.0, 0.0, 0.0, 0.0, 0.0, 0.0, 0.0, 0.0, 0.0, 0.0, 0.0, 0.0, 0.0, 0.0, 0.0, 0.0, 0.0, 0.0, 0.0, 0.0, 0.0, 0.0, 0.0, 0.0, 0.0, 0.0, 0.0, 0.0, 0.0, 0.0, 0.0, 0.0, 0.0, 0.0, 0.0, 0.0, 0.0, 0.0, 0.0, 0.0, 0.0, 0.0, 0.0, 0.0, 0.0, 0.0, 0.0, 0.0, 0.0, 0.0, 0.0, 0.0, 0.0, 0.0, 0.0, 0.0, 0.0, 0.0, 0.0, 0.0, 0.0, 0.0, 0.0, 0.0, 0.0, 0.0, 0.0, 0.0, 0.0, 0.0, 0.0, 0.0, 0.0, 0.0, 0.0, 0.0, 0.0, 0.0, 0.0, 0.0, 0.0, 0.0, 0.0, 0.0, 0.0, 0.0, 0.0, 0.0, 0.0, 0.0, 0.0, 0.0, 0.0, 0.0, 0.0, 0.0, 0.0, 0.0, 0.0, 0.0, 0.0, 0.0, 0.0, 0.0, 0.0, 0.0, 0.0, 0.0, 0.0, 0.0, 0.0, 0.0, 0.0, 0.0, 0.0, 0.0, 0.0, 0.0, 0.0, 0.0, 0.0, 0.0, 0.0, 0.0, 0.0, 0.0, 0.0, 0.0, 0.0, 0.0, 0.0, 0.0, 0.0, 0.0, 0.0, 0.0, 0.0, 0.0, 0.0, 0.0, 0.0, 0.0, 0.0, 0.0, 0.0, 0.0, 0.0, 0.0, 0.0, 0.0, 0.0, 0.0, 0.0, 0.0, 0.0, 0.0, 0.0, 0.0, 0.0, 0.0, 0.0, 0.0, 0.0, 0.0, 0.0, 0.0, 0.0, 0.0, 0.0, 0.0, 0.0, 0.0, 0.0, 0.0, 0.0, 0.0, 0.0, 0.0, 0.0, 0.0, 0.0, 0.0, 0.0, 0.0, 0.0, 0.0, 0.0, 0.0, 0.0, 0.0, 0.0, 0.0, 0.0, 0.0, 0.0, 0.0, 0.0, 0.0, 0.0, 0.0, 0.0, 0.0, 0.0, 0.0, 0.0, 0.0, 0.0, 0.0, 0.0, 0.0, 0.0, 0.0, 0.0, 0.0, 0.0, 0.0, 0.0, 0.0, 0.0, 0.0, 0.0, 0.0, 0.0, 0.0, 0.0, 0.0, 0.0, 0.0, 0.0, 0.0, 0.0, 0.0, 0.0, 0.0, 0.0, 0.0, 0.0, 0.0, 0.0, 0.0, 0.0, 0.0, 0.0, 0.0, 0.0, 0.0, 0.0, 0.0, 0.0, 0.0, 0.0, 0.0, 0.0, 0.0, 0.0, 0.0, 0.0, 0.0, 0.0, 0.0, 0.0, 0.0, 0.0, 0.0, 0.0, 0.0, 0.0, 0.0, 0.0, 0.0, 0.0, 0.0, 0.0, 0.0, 0.0, 0.0, 0.0, 0.0, 0.0, 0.0, 0.0, 0.0, 0.0, 0.0, 0.0, 0.0, 0.0, 0.0, 0.0, 0.0, 0.0, 0.0, 0.0, 0.0, 0.0, 0.0, 0.0, 0.0, 0.0, 0.0, 0.0, 0.0, 0.0, 0.0, 0.0, 0.0, 0.0, 0.0, 0.0, 0.0, 0.0, 0.0, 0.0, 0.0, 0.0, 0.0, 0.0, 0.0, 0.0, 0.0, 0.0, 0.0, 0.0, 0.0, 0.0, 0.0, 0.0, 0.0, 0.0, 0.0, 0.0, 0.0, 0.0, 0.0, 0.0, 0.0, 0.0, 0.0, 0.0, 0.0, 0.0, 0.0, 0.0, 0.0, 0.0, 0.0, 0.0, 0.0, 0.0, 0.0, 0.0, 0.0, 0.0, 0.0, 0.0, 0.0, 0.0, 0.0, 0.0, 0.0, 0.0, 0.0, 0.0, 0.0, 0.0, 0.0, 0.0, 0.0, 0.0, 0.0, 0.0, 0.0, 0.0, 0.0, 0.0, 0.0, 0.0, 0.0, 0.0, 0.0, 0.0, 0.0, 0.0, 0.0, 0.0, 0.0, 0.0, 0.0, 0.0, 0.0, 0.0, 0.0, 0.0, 0.0, 0.0, 0.0, 0.0, 0.0, 0.0, 0.0, 0.0, 0.0, 0.0, 0.0, 0.0, 0.0, 0.0, 0.0, 0.0, 0.0, 0.0, 0.0, 0.0, 0.0, 0.0, 0.0, 0.0, 0.0, 0.0, 0.0, 0.0, 0.0, 0.0, 0.0, 0.0, 0.0, 0.0, 0.0, 0.0, 0.0, 0.0, 0.0, 0.0, 0.0, 0.0, 0.0, 0.0, 0.0, 0.0, 0.0, 0.0, 0.0, 0.0, 0.0, 0.0, 0.0, 0.0, 0.0, 0.0, 0.0, 0.0, 0.0, 0.0, 0.0, 0.0, 0.0, 0.0, 0.0, 0.0, 0.0, 0.0, 0.0, 0.0, 0.0, 0.0, 0.0, 0.0, 0.0, 0.0, 0.0, 0.0, 0.0, 0.0, 0.0, 0.0, 0.0, 0.0, 0.0, 0.0, 0.0, 0.0, 0.0, 0.0, 0.0, 0.0, 0.0, 0.0, 0.0, 0.0, 0.0, 0.0, 0.0, 0.0, 0.0, 0.0, 0.0, 0.0, 0.0, 0.0, 0.0, 0.0, 0.0, 0.0, 0.0, 0.0, 0.0, 0.0, 0.0, 0.0, 0.0, 0.0, 0.0, 0.0, 0.0, 0.0, 0.0, 0.0, 0.0, 0.0, 0.0, 0.0, 0.0, 0.0, 0.0, 0.0, 0.0, 0.0, 0.0, 0.0, 0.0, 0.0, 0.0, 0.0, 0.0, 0.0, 0.0, 0.0, 0.0, 0.0, 0.0, 0.0, 0.0, 0.0, 0.0, 0.0, 0.0, 0.0, 0.0, 0.0, 0.0, 0.0, 0.0, 0.0, 0.0, 0.0, 0.0, 0.0, 0.0, 0.0, 0.0, 0.0, 0.0, 0.0, 0.0, 0.0, 0.0, 0.0, 0.0, 0.0, 0.0, 0.0, 0.0, 0.0, 0.0, 0.0, 0.0, 0.0, 0.0, 0.0, 0.0, 0.0, 0.0, 0.0, 0.0, 0.0, 0.0, 0.0, 0.0, 0.0, 0.0, 0.0, 0.0, 0.0, 0.0, 0.0, 0.0, 0.0, 0.0, 0.0, 0.0, 0.0, 0.0, 0.0, 0.0, 0.0, 0.0, 0.0, 0.0, 0.0, 0.0, 0.0, 0.0, 0.0, 0.0, 0.0, 0.0, 0.0, 0.0, 0.0, 0.0, 0.0, 0.0, 0.0, 0.0, 0.0, 0.0, 0.0, 0.0, 0.0, 0.0, 0.0, 0.0, 0.0, 0.0, 0.0, 0.0, 0.0, 0.0, 0.0, 0.0, 0.0, 0.0, 0.0, 0.0, 0.0, 0.0, 0.0, 0.0, 0.0, 0.0, 0.0, 0.0, 0.0, 0.0, 0.0, 0.0, 0.0, 0.0, 0.0, 0.0, 0.0, 0.0, 0.0, 0.0, 0.0, 0.0, 0.0, 0.0, 0.0, 0.0, 0.0, 0.0, 0.0, 0.0, 0.0, 0.0, 0.0, 0.0, 0.0, 0.0, 0.0, 0.0, 0.0, 0.0, 0.0, 0.0, 0.0, 0.0, 0.0, 0.0, 0.0, 0.0, 0.0, 0.0, 0.0, 0.0, 0.0, 0.0, 0.0, 0.0, 0.0, 0.0, 0.0, 0.0, 0.0, 0.0, 0.0, 0.0, 0.0, 0.0, 0.0, 0.0, 0.0, 0.0, 0.0, 0.0, 0.0, 0.0, 0.0, 0.0, 0.0, 0.0, 0.0, 0.0, 0.0, 0.0, 0.0, 0.0, 0.0, 0.0, 0.0, 0.0, 0.0, 0.0, 0.0, 0.0, 0.0, 0.0, 0.0, 0.0, 0.0, 0.0, 0.0, 0.0, 0.0, 0.0, 0.0, 0.0, 0.0, 0.0, 0.0, 0.0, 0.0, 0.0, 0.0, 0.0, 0.0, 0.0, 0.0, 0.0, 0.0, 0.0, 0.0, 0.0, 0.0, 0.0, 0.0, 0.0, 0.0, 0.0, 0.0, 0.0, 0.0, 0.0, 0.0, 0.0, 0.0, 0.0, 0.0, 0.0, 0.0, 0.0, 0.0, 0.0, 0.0, 0.0, 0.0, 0.0, 0.0, 0.0, 0.0, 0.0, 0.0, 0.0, 0.0, 0.0, 0.0, 0.0, 0.0, 0.0, 0.0, 0.0, 0.0, 0.0, 0.0, 0.0, 0.0, 0.0, 0.0, 0.0, 0.0, 0.0, 0.0, 0.0, 0.0, 0.0, 0.0, 0.0, 0.0, 0.0, 0.0, 0.0, 0.0, 0.0, 0.0, 0.0, 0.0, 0.0, 0.0, 0.0, 0.0, 0.0, 0.0, 0.0, 0.0, 0.0, 0.0, 0.0, 0.0, 0.0, 0.0, 0.0, 0.0, 0.0, 0.0, 0.0, 0.0, 0.0, 0.0, 0.0, 0.0, 0.0, 0.0, 0.0, 0.0, 0.0, 0.0, 0.0, 0.0, 0.0, 0.0, 0.0, 0.0, 0.0, 0.0, 0.0, 0.0, 0.0, 0.0, 0.0, 0.0, 0.0, 0.0, 0.0, 0.0, 0.0, 0.0, 0.0, 0.0, 0.0, 0.0, 0.0, 0.0, 0.0, 0.0, 0.0, 0.0, 0.0, 0.0, 0.0, 0.0, 0.0, 0.0, 0.0, 0.0, 0.0, 0.0, 0.0, 0.0, 0.0, 0.0, 0.0, 0.0, 0.0, 0.0, 0.0, 0.0, 0.0, 0.0, 0.0, 0.0, 0.0, 0.0, 0.0, 0.0, 0.0, 0.0, 0.0, 0.0, 0.0, 0.0, 0.0, 0.0, 0.0, 0.0, 0.0, 0.0, 0.0, 0.0, 0.0, 0.0, 0.0, 0.0, 0.0, 0.0, 0.0, 0.0, 0.0, 0.0, 0.0, 0.0, 0.0, 0.0, 0.0, 0.0, 0.0, 0.0, 0.0, 0.0, 0.0, 0.0, 0.0, 0.0, 0.0, 0.0, 0.0, 0.0, 0.0, 0.0, 0.0, 0.0, 0.0, 0.0, 0.0, 0.0, 0.0, 0.0, 0.0, 0.0, 0.0, 0.0, 0.0, 0.0, 0.0, 0.0, 0.0, 0.0, 0.0, 0.0, 0.0, 0.0, 0.0, 0.0, 0.0, 0.0, 0.0, 0.0, 0.0, 0.0, 0.0, 0.0, 0.0, 0.0, 0.0, 0.0, 0.0, 0.0, 0.0, 0.0, 0.0, 0.0, 0.0, 0.0, 0.0, 0.0, 0.0, 0.0, 0.0, 0.0, 0.0, 0.0, 0.0, 0.0, 0.0, 0.0, 0.0, 0.0, 0.0, 0.0, 0.0, 0.0, 0.0, 0.0, 0.0, 0.0, 0.0, 0.0, 0.0, 0.0, 0.0, 0.0, 0.0, 0.0, 0.0, 0.0, 0.0, 0.0, 0.0, 0.0, 0.0, 0.0, 0.0, 0.0, 0.0, 0.0, 0.0, 0.0, 0.0, 0.0, 0.0, 0.0, 0.0, 0.0, 0.0, 0.0, 0.0, 0.0, 0.0, 0.0, 0.0, 0.0, 0.0, 0.0, 0.0, 0.0, 0.0, 0.0, 0.0, 0.0, 0.0, 0.0, 0.0, 0.0, 0.0, 0.0, 0.0, 0.0, 0.0, 0.0, 0.0, 0.0, 0.0, 0.0, 0.0, 0.0, 0.0, 0.0, 0.0, 0.0, 0.0, 0.0, 0.0, 0.0, 0.0, 0.0, 0.0, 0.0, 0.0, 0.0, 0.0, 0.0, 0.0, 0.0, 0.0, 0.0, 0.0, 0.0, 0.0, 0.0, 0.0, 0.0, 0.0, 0.0, 0.0, 0.0, 0.0, 0.0, 0.0, 0.0, 0.0, 0.0, 0.0, 0.0, 0.0, 0.0, 0.0, 0.0, 0.0, 0.0, 0.0, 0.0, 0.0, 0.0, 0.0, 0.0, 0.0, 0.0, 0.0, 0.0, 0.0, 0.0, 0.0, 0.0, 0.0, 0.0, 0.0, 0.0, 0.0, 0.0, 0.0, 0.0, 0.0, 0.0, 0.0, 0.0, 0.0, 0.0, 0.0, 0.0, 0.0, 0.0, 0.0, 0.0, 0.0, 0.0, 0.0, 0.0, 0.0, 0.0, 0.0, 0.0, 0.0, 0.0, 0.0, 0.0, 0.0, 0.0, 0.0, 0.0, 0.0, 0.0, 0.0, 0.0, 0.0, 0.0, 0.0, 0.0, 0.0, 0.0, 0.0, 0.0, 0.0, 0.0, 0.0, 0.0, 0.0, 0.0, 0.0, 0.0, 0.0, 0.0, 0.0, 0.0, 0.0, 0.0, 0.0, 0.0, 0.0, 0.0, 0.0, 0.0, 0.0, 0.0, 0.0, 0.0, 0.0, 0.0, 0.0, 0.0, 0.0, 0.0, 0.0, 0.0, 0.0, 0.0, 0.0, 0.0, 0.0, 0.0, 0.0, 0.0, 0.0, 0.0, 0.0, 0.0, 0.0, 0.0, 0.0, 0.0, 0.0, 0.0, 0.0, 0.0, 0.0, 0.0, 0.0, 0.0, 0.0, 0.0, 0.0, 0.0, 0.0, 0.0, 0.0, 0.0, 0.0, 0.0, 0.0, 0.0, 0.0, 0.0, 0.0, 0.0, 0.0, 0.0, 0.0, 0.0, 0.0, 0.0, 0.0, 0.0, 0.0, 0.0, 0.0, 0.0, 0.0, 0.0, 0.0, 0.0, 0.0, 0.0, 0.0, 0.0, 0.0, 0.0, 0.0, 0.0, 0.0, 0.0, 0.0, 0.0, 0.0, 0.0, 0.0, 0.0, 0.0, 0.0, 0.0, 0.0, 0.0, 0.0, 0.0, 0.0, 0.0, 0.0, 0.0, 0.0, 0.0, 0.0, 0.0, 0.0, 0.0, 0.0, 0.0, 0.0, 0.0, 0.0, 0.0, 0.0, 0.0, 0.0, 0.0, 0.0, 0.0, 0.0, 0.0, 0.0, 0.0, 0.0, 0.0, 0.0, 0.0, 0.0, 0.0, 0.0, 0.0, 0.0, 0.0, 0.0, 0.0, 0.0, 0.0, 0.0, 0.0, 0.0, 0.0, 0.0, 0.0, 0.0, 0.0, 0.0, 0.0, 0.0, 0.0, 0.0, 0.0, 0.0, 0.0, 0.0, 0.0, 0.0, 0.0, 0.0, 0.0, 0.0, 0.0, 0.0, 0.0, 0.0, 0.0, 0.0, 0.0, 0.0, 0.0, 0.0, 0.0, 0.0, 0.0, 0.0, 0.0, 0.0, 0.0, 0.0, 0.0, 0.0, 0.0, 0.0, 0.0, 0.0, 0.0, 0.0, 0.0, 0.0, 0.0, 0.0, 0.0, 0.0, 0.0, 0.0, 0.0, 0.0, 0.0, 0.0, 0.0, 0.0, 0.0, 0.0, 0.0, 0.0, 0.0, 0.0, 0.0, 0.0, 0.0, 0.0, 0.0, 0.0, 0.0, 0.0, 0.0, 0.0, 0.0, 0.0, 0.0, 0.0, 0.0, 0.0, 0.0, 0.0, 0.0, 0.0, 0.0, 0.0, 0.0, 0.0, 0.0, 0.0, 0.0, 0.0, 0.0, 0.0, 0.0, 0.0, 0.0, 0.0, 0.0, 0.0, 0.0, 0.0, 0.0, 0.0, 0.0, 0.0, 0.0, 0.0, 0.0, 0.0, 0.0, 0.0, 0.0, 0.0, 0.0, 0.0, 0.0, 0.0, 0.0, 0.0, 0.0, 0.0, 0.0, 0.0, 0.0, 0.0, 0.0, 0.0, 0.0, 0.0, 0.0, 0.0, 0.0, 0.0, 0.0, 0.0, 0.0, 0.0, 0.0, 0.0, 0.0, 0.0, 0.0, 0.0, 0.0, 0.0, 0.0, 0.0, 0.0, 0.0, 0.0, 0.0, 0.0, 0.0, 0.0, 0.0, 0.0, 0.0, 0.0, 0.0, 0.0, 0.0, 0.0, 0.0, 0.0, 0.0, 0.0, 0.0, 0.0, 0.0, 0.0, 0.0, 0.0, 0.0, 0.0, 0.0, 0.0, 0.0, 0.0, 0.0, 0.0, 0.0, 0.0, 0.0, 0.0, 0.0, 0.0, 0.0, 0.0, 0.0, 0.0, 0.0, 0.0, 0.0, 0.0, 0.0, 0.0, 0.0, 0.0, 0.0, 0.0, 0.0, 0.0, 0.0, 0.0, 0.0, 0.0, 0.0, 0.0, 0.0, 0.0, 0.0, 0.0, 0.0, 0.0, 0.0, 0.0, 0.0, 0.0, 0.0, 0.0, 0.0, 0.0, 0.0, 0.0, 0.0, 0.0, 0.0, 0.0, 0.0, 0.0, 0.0, 0.0, 0.0, 0.0, 0.0, 0.0, 0.0, 0.0, 0.0, 0.0, 0.0, 0.0, 0.0, 0.0, 0.0, 0.0, 0.0, 0.0, 0.0, 0.0, 0.0, 0.0, 0.0, 0.0, 0.0, 0.0, 0.0, 0.0, 0.0, 0.0, 0.0, 0.0, 0.0, 0.0, 0.0, 0.0, 0.0, 0.0, 0.0, 0.0, 0.0, 0.0, 0.0, 0.0, 0.0, 0.0, 0.0, 0.0, 0.0, 0.0, 0.0, 0.0, 0.0, 0.0, 0.0, 0.0, 0.0, 0.0, 0.0, 0.0, 0.0, 0.0, 0.0, 0.0, 0.0, 0.0, 0.0, 0.0, 0.0, 0.0, 0.0, 0.0, 0.0, 0.0, 0.0, 0.0, 0.0, 0.0, 0.0, 0.0, 0.0, 0.0, 0.0, 0.0, 0.0, 0.0, 0.0, 0.0, 0.0, 0.0, 0.0, 0.0, 0.0, 0.0, 0.0, 0.0, 0.0, 0.0, 0.0, 0.0, 0.0, 0.0, 0.0, 0.0, 0.0, 0.0, 0.0, 0.0, 0.0, 0.0, 0.0, 0.0, 0.0, 0.0, 0.0, 0.0, 0.0, 0.0, 0.0, 0.0, 0.0, 0.0, 0.0, 0.0, 0.0, 0.0, 0.0, 0.0, 0.0, 0.0, 0.0, 0.0, 0.0, 0.0, 0.0, 0.0, 0.0, 0.0, 0.0, 0.0, 0.0, 0.0, 0.0, 0.0, 0.0, 0.0, 0.0, 0.0, 0.0, 0.0, 0.0, 0.0, 0.0, 0.0, 0.0, 0.0, 0.0, 0.0, 0.0, 0.0, 0.0, 0.0, 0.0, 0.0, 0.0, 0.0, 0.0, 0.0, 0.0, 0.0, 0.0, 0.0, 0.0, 0.0, 0.0, 0.0, 0.0, 0.0, 0.0, 0.0, 0.0, 0.0, 0.0, 0.0, 0.0, 0.0, 0.0, 0.0, 0.0, 0.0, 0.0, 0.0, 0.0, 0.0, 0.0, 0.0, 0.0, 0.0, 0.0, 0.0, 0.0, 0.0, 0.0, 0.0, 0.0, 0.0, 0.0, 0.0, 0.0, 0.0, 0.0, 0.0, 0.0, 0.0, 0.0, 0.0, 0.0, 0.0, 0.0, 0.0, 0.0, 0.0, 0.0, 0.0, 0.0, 0.0, 0.0, 0.0, 0.0, 0.0, 0.0, 0.0, 0.0, 0.0, 0.0, 0.0, 0.0, 0.0, 0.0, 0.0, 0.0, 0.0, 0.0, 0.0, 0.0, 0.0, 0.0, 0.0, 0.0, 0.0, 0.0, 0.0, 0.0, 0.0, 0.0, 0.0, 0.0, 0.0, 0.0, 0.0, 0.0, 0.0, 0.0, 0.0, 0.0, 0.0, 0.0, 0.0, 0.0, 0.0, 0.0, 0.0, 0.0, 0.0, 0.0, 0.0, 0.0, 0.0, 0.0, 0.0, 0.0, 0.0, 0.0, 0.0, 0.0, 0.0, 0.0, 0.0, 0.0, 0.0, 0.0, 0.0, 0.0, 0.0, 0.0, 0.0, 0.0, 0.0, 0.0, 0.0, 0.0, 0.0, 0.0, 0.0, 0.0, 0.0, 0.0, 0.0, 0.0, 0.0, 0.0, 0.0, 0.0, 0.0, 0.0, 0.0, 0.0, 0.0, 0.0, 0.0, 0.0, 0.0, 0.0, 0.0, 0.0, 0.0, 0.0, 0.0, 0.0, 0.0, 0.0, 0.0, 0.0, 0.0, 0.0, 0.0, 0.0, 0.0, 0.0, 0.0, 0.0, 0.0, 0.0, 0.0, 0.0, 0.0, 0.0, 0.0, 0.0, 0.0, 0.0, 0.0, 0.0, 0.0, 0.0, 0.0, 0.0, 0.0, 0.0, 0.0, 0.0, 0.0, 0.0, 0.0, 0.0, 0.0, 0.0, 0.0, 0.0, 0.0, 0.0, 0.0, 0.0, 0.0, 0.0, 0.0, 0.0, 0.0, 0.0, 0.0, 0.0, 0.0, 0.0, 0.0, 0.0, 0.0, 0.0, 0.0, 0.0, 0.0, 0.0, 0.0, 0.0, 0.0, 0.0, 0.0, 0.0, 0.0, 0.0, 0.0, 0.0, 0.0, 0.0, 0.0, 0.0, 0.0, 0.0, 0.0, 0.0, 0.0, 0.0, 0.0, 0.0, 0.0, 0.0, 0.0, 0.0, 0.0, 0.0, 0.0, 0.0, 0.0, 0.0, 0.0, 0.0, 0.0, 0.0, 0.0, 0.0, 0.0, 0.0, 0.0, 0.0, 0.0, 0.0, 0.0, 0.0, 0.0, 0.0, 0.0, 0.0, 0.0, 0.0, 0.0, 0.0, 0.0, 0.0, 0.0, 0.0, 0.0, 0.0, 0.0, 0.0, 0.0, 0.0, 0.0, 0.0, 0.0, 0.0, 0.0, 0.0, 0.0, 0.0, 0.0, 0.0, 0.0, 0.0, 0.0, 0.0, 0.0, 0.0, 0.0, 0.0, 0.0, 0.0, 0.0, 0.0, 0.0, 0.0, 0.0, 0.0, 0.0, 0.0, 0.0, 0.0, 0.0, 0.0, 0.0, 0.0, 0.0, 0.0, 0.0, 0.0, 0.0, 0.0, 0.0, 0.0, 0.0, 0.0, 0.0, 0.0, 0.0, 0.0, 0.0, 0.0, 0.0, 0.0, 0.0, 0.0, 0.0, 0.0, 0.0, 0.0, 0.0, 0.0, 0.0, 0.0, 0.0, 0.0, 0.0, 0.0, 0.0, 0.0, 0.0, 0.0, 0.0, 0.0, 0.0, 0.0, 0.0, 0.0, 0.0, 0.0, 0.0, 0.0, 0.0, 0.0, 0.0, 0.0, 0.0, 0.0, 0.0, 0.0, 0.0, 0.0, 0.0, 0.0, 0.0, 0.0, 0.0, 0.0, 0.0, 0.0, 0.0, 0.0, 0.0, 0.0, 0.0, 0.0, 0.0, 0.0, 0.0, 0.0, 0.0, 0.0, 0.0, 0.0, 0.0, 0.0, 0.0, 0.0, 0.0, 0.0, 0.0, 0.0, 0.0, 0.0, 0.0, 0.0, 0.0, 0.0, 0.0, 0.0, 0.0, 0.0, 0.0, 0.0, 0.0, 0.0, 0.0, 0.0, 0.0, 0.0, 0.0, 0.0, 0.0, 0.0, 0.0, 0.0, 0.0, 0.0, 0.0, 0.0, 0.0, 0.0, 0.0, 0.0, 0.0, 0.0, 0.0, 0.0, 0.0, 0.0, 0.0, 0.0, 0.0, 0.0, 0.0, 0.0, 0.0, 0.0, 0.0, 0.0, 0.0, 0.0, 0.0, 0.0, 0.0, 0.0, 0.0, 0.0, 0.0, 0.0, 0.0, 0.0, 0.0, 0.0, 0.0, 0.0, 0.0, 0.0, 0.0, 0.0, 0.0, 0.0, 0.0, 0.0, 0.0, 0.0, 0.0, 0.0, 0.0, 0.0, 0.0, 0.0, 0.0, 0.0, 0.0, 0.0, 0.0, 0.0, 0.0, 0.0, 0.0, 0.0, 0.0, 0.0, 0.0, 0.0, 0.0, 0.0, 0.0, 0.0, 0.0, 0.0, 0.0, 0.0, 0.0, 0.0, 0.0, 0.0, 0.0, 0.0, 0.0, 0.0, 0.0, 0.0, 0.0, 0.0, 0.0, 0.0, 0.0, 0.0, 0.0, 0.0, 0.0, 0.0, 0.0, 0.0, 0.0, 0.0, 0.0, 0.0, 0.0, 0.0, 0.0, 0.0, 0.0, 0.0, 0.0, 0.0, 0.0, 0.0, 0.0, 0.0, 0.0, 0.0, 0.0, 0.0, 0.0, 0.0, 0.0, 0.0, 0.0, 0.0, 0.0, 0.0, 0.0, 0.0, 0.0, 0.0, 0.0, 0.0, 0.0, 0.0, 0.0, 0.0, 0.0, 0.0, 0.0, 0.0, 0.0, 0.0, 0.0, 0.0, 0.0, 0.0, 0.0, 0.0, 0.0, 0.0, 0.0, 0.0, 0.0, 0.0, 0.0, 0.0, 0.0, 0.0, 0.0, 0.0, 0.0, 0.0, 0.0, 0.0, 0.0, 0.0, 0.0, 0.0, 0.0, 0.0, 0.0, 0.0, 0.0, 0.0, 0.0, 0.0, 0.0, 0.0, 0.0, 0.0, 0.0, 0.0, 0.0, 0.0, 0.0, 0.0, 0.0, 0.0, 0.0, 0.0, 0.0, 0.0, 0.0, 0.0, 0.0, 0.0, 0.0, 0.0, 0.0, 0.0, 0.0, 0.0, 0.0, 0.0, 0.0, 0.0, 0.0, 0.0, 0.0, 0.0, 0.0, 0.0, 0.0, 0.0, 0.0, 0.0, 0.0, 0.0, 0.0, 0.0, 0.0, 0.0, 0.0, 0.0, 0.0, 0.0, 0.0, 0.0, 0.0, 0.0, 0.0, 0.0, 0.0, 0.0, 0.0, 0.0, 0.0, 0.0, 0.0, 0.0, 0.0, 0.0, 0.0, 0.0, 0.0, 0.0, 0.0, 0.0, 0.0, 0.0, 0.0, 0.0, 0.0, 0.0, 0.0, 0.0, 0.0, 0.0, 0.0, 0.0, 0.0, 0.0, 0.0, 0.0, 0.0, 0.0, 0.0, 0.0, 0.0, 0.0, 0.0, 0.0, 0.0, 0.0, 0.0, 0.0, 0.0, 0.0, 0.0, 0.0, 0.0, 0.0, 0.0, 0.0, 0.0, 0.0, 0.0, 0.0, 0.0, 0.0, 0.0, 0.0, 0.0, 0.0, 0.0, 0.0, 0.0, 0.0, 0.0, 0.0, 0.0, 0.0, 0.0, 0.0, 0.0, 0.0, 0.0, 0.0, 0.0, 0.0, 0.0, 0.0, 0.0, 0.0, 0.0, 0.0, 0.0, 0.0, 0.0, 0.0, 0.0, 0.0, 0.0, 0.0, 0.0, 0.0, 0.0, 0.0, 0.0, 0.0, 0.0, 0.0, 0.0, 0.0, 0.0, 0.0, 0.0, 0.0, 0.0, 0.0, 0.0, 0.0, 0.0, 0.0, 0.0, 0.0, 0.0, 0.0, 0.0, 0.0, 0.0, 0.0, 0.0, 0.0, 0.0, 0.0, 0.0, 0.0, 0.0, 0.0, 0.0, 0.0, 0.0, 0.0, 0.0, 0.0, 0.0, 0.0, 0.0, 0.0, 0.0, 0.0, 0.0, 0.0, 0.0, 0.0, 0.0, 0.0, 0.0, 0.0, 0.0, 0.0, 0.0, 0.0, 0.0, 0.0, 0.0, 0.0, 0.0, 0.0, 0.0, 0.0, 0.0, 0.0, 0.0, 0.0, 0.0, 0.0, 0.0, 0.0, 0.0, 0.0, 0.0, 0.0, 0.0, 0.0, 0.0, 0.0, 0.0, 0.0, 0.0, 0.0, 0.0, 0.0, 0.0, 0.0, 0.0, 0.0, 0.0, 0.0, 0.0, 0.0, 0.0, 0.0, 0.0, 0.0, 0.0, 0.0, 0.0, 0.0, 0.0, 0.0, 0.0, 0.0, 0.0, 0.0, 0.0, 0.0, 0.0, 0.0, 0.0, 0.0, 0.0, 0.0, 0.0, 0.0, 0.0, 0.0, 0.0, 0.0, 0.0, 0.0, 0.0, 0.0, 0.0, 0.0, 0.0, 0.0, 0.0, 0.0, 0.0, 0.0, 0.0, 0.0, 0.0, 0.0, 0.0, 0.0, 0.0, 0.0, 0.0, 0.0, 0.0, 0.0, 0.0, 0.0, 0.0, 0.0, 0.0, 0.0, 0.0, 0.0, 0.0, 0.0, 0.0, 0.0, 0.0, 0.0, 0.0, 0.0, 0.0, 0.0, 0.0, 0.0, 0.0, 0.0, 0.0, 0.0, 0.0, 0.0, 0.0, 0.0, 0.0, 0.0, 0.0, 0.0, 0.0, 0.0, 0.0, 0.0, 0.0, 0.0, 0.0, 0.0, 0.0, 0.0, 0.0, 0.0, 0.0, 0.0, 0.0, 0.0, 0.0, 0.0, 0.0, 0.0, 0.0, 0.0, 0.0, 0.0, 0.0, 0.0, 0.0, 0.0, 0.0, 0.0, 0.0, 0.0, 0.0, 0.0, 0.0, 0.0, 0.0, 0.0, 0.0, 0.0, 0.0, 0.0, 0.0, 0.0, 0.0, 0.0, 0.0, 0.0, 0.0, 0.0, 0.0, 0.0, 0.0, 0.0, 0.0, 0.0, 0.0, 0.0, 0.0, 0.0, 0.0, 0.0, 0.0, 0.0, 0.0, 0.0, 0.0, 0.0, 0.0, 0.0, 0.0, 0.0, 0.0, 0.0, 0.0, 0.0, 0.0, 0.0, 0.0, 0.0, 0.0, 0.0, 0.0, 0.0, 0.0, 0.0, 0.0, 0.0, 0.0, 0.0, 0.0, 0.0, 0.0, 0.0, 0.0, 0.0, 0.0, 0.0, 0.0, 0.0, 0.0, 0.0, 0.0, 0.0, 0.0, 0.0, 0.0, 0.0, 0.0, 0.0, 0.0, 0.0, 0.0, 0.0, 0.0, 0.0, 0.0, 0.0, 0.0, 0.0, 0.0, 0.0, 0.0, 0.0, 0.0, 0.0, 0.0, 0.0, 0.0, 0.0, 0.0, 0.0, 0.0, 0.0, 0.0, 0.0, 0.0, 0.0, 0.0, 0.0, 0.0, 0.0, 0.0, 0.0, 0.0, 0.0, 0.0, 0.0, 0.0, 0.0, 0.0, 0.0, 0.0, 0.0, 0.0, 0.0, 0.0, 0.0, 0.0, 0.0, 0.0, 0.0, 0.0, 0.0, 0.0, 0.0, 0.0, 0.0, 0.0, 0.0, 0.0, 0.0, 0.0, 0.0, 0.0, 0.0, 0.0, 0.0, 0.0, 0.0, 0.0, 0.0, 0.0, 0.0, 0.0, 0.0, 0.0, 0.0, 0.0, 0.0, 0.0, 0.0, 0.0, 0.0, 0.0, 0.0, 0.0, 0.0, 0.0, 0.0, 0.0, 0.0, 0.0, 0.0, 0.0, 0.0, 0.0, 0.0, 0.0, 0.0, 0.0, 0.0, 0.0, 0.0, 0.0, 0.0, 0.0, 0.0, 0.0, 0.0, 0.0, 0.0, 0.0, 0.0, 0.0, 0.0, 0.0, 0.0, 0.0, 0.0, 0.0, 0.0, 0.0, 0.0, 0.0, 0.0, 0.0, 0.0, 0.0, 0.0, 0.0, 0.0, 0.0, 0.0, 0.0, 0.0, 0.0, 0.0, 0.0, 0.0, 0.0, 0.0, 0.0, 0.0, 0.0, 0.0, 0.0, 0.0, 0.0, 0.0, 0.0, 0.0, 0.0, 0.0, 0.0, 0.0, 0.0, 0.0, 0.0, 0.0, 0.0, 0.0, 0.0, 0.0, 0.0, 0.0, 0.0, 0.0, 0.0, 0.0, 0.0, 0.0, 0.0, 0.0, 0.0, 0.0, 0.0, 0.0, 0.0, 0.0, 0.0, 0.0, 0.0, 0.0, 0.0, 0.0, 0.0, 0.0, 0.0, 0.0, 0.0, 0.0, 0.0, 0.0, 0.0, 0.0, 0.0, 0.0, 0.0, 0.0, 0.0, 0.0, 0.0, 0.0, 0.0, 0.0, 0.0, 0.0, 0.0, 0.0, 0.0, 0.0, 0.0, 0.0, 0.0, 0.0, 0.0, 0.0, 0.0, 0.0, 0.0, 0.0, 0.0, 0.0, 0.0, 0.0, 0.0, 0.0, 0.0, 0.0, 0.0, 0.0, 0.0, 0.0, 0.0, 0.0, 0.0, 0.0, 0.0, 0.0, 0.0, 0.0, 0.0, 0.0, 0.0, 0.0, 0.0, 0.0, 0.0, 0.0, 0.0, 0.0, 0.0, 0.0, 0.0, 0.0, 0.0, 0.0, 0.0, 0.0, 0.0, 0.0, 0.0, 0.0, 0.0, 0.0, 0.0, 0.0, 0.0, 0.0, 0.0, 0.0, 0.0, 0.0, 0.0, 0.0, 0.0, 0.0, 0.0, 0.0, 0.0, 0.0, 0.0, 0.0, 0.0, 0.0, 0.0, 0.0, 0.0, 0.0, 0.0, 0.0, 0.0, 0.0, 0.0, 0.0, 0.0, 0.0, 0.0, 0.0, 0.0, 0.0, 0.0, 0.0, 0.0, 0.0, 0.0, 0.0, 0.0, 0.0, 0.0, 0.0, 0.0, 0.0, 0.0, 0.0, 0.0, 0.0, 0.0, 0.0, 0.0, 0.0, 0.0, 0.0, 0.0, 0.0, 0.0, 0.0, 0.0, 0.0, 0.0, 0.0, 0.0, 0.0, 0.0, 0.0, 0.0, 0.0, 0.0, 0.0, 0.0, 0.0, 0.0, 0.0, 0.0, 0.0, 0.0, 0.0, 0.0, 0.0, 0.0, 0.0, 0.0, 0.0, 0.0, 0.0, 0.0, 0.0, 0.0, 0.0, 0.0, 0.0, 0.0, 0.0, 0.0, 0.0, 0.0, 0.0, 0.0, 0.0, 0.0, 0.0, 0.0, 0.0, 0.0, 0.0, 0.0, 0.0, 0.0, 0.0, 0.0, 0.0, 0.0, 0.0, 0.0, 0.0, 0.0, 0.0, 0.0, 0.0, 0.0, 0.0, 0.0, 0.0, 0.0, 0.0, 0.0, 0.0, 0.0, 0.0, 0.0, 0.0, 0.0, 0.0, 0.0, 0.0, 0.0, 0.0, 0.0, 0.0, 0.0, 0.0, 0.0, 0.0, 0.0, 0.0, 0.0, 0.0, 0.0, 0.0, 0.0, 0.0, 0.0, 0.0, 0.0, 0.0, 0.0, 0.0, 0.0, 0.0, 0.0, 0.0, 0.0, 0.0, 0.0, 0.0, 0.0, 0.0, 0.0, 0.0, 0.0, 0.0, 0.0, 0.0, 0.0, 0.0, 0.0, 0.0, 0.0, 0.0, 0.0, 0.0, 0.0, 0.0, 0.0, 0.0, 0.0, 0.0, 0.0, 0.0, 0.0, 0.0, 0.0, 0.0, 0.0, 0.0, 0.0, 0.0, 0.0, 0.0, 0.0, 0.0, 0.0, 0.0, 0.0, 0.0, 0.0, 0.0, 0.0, 0.0, 0.0, 0.0, 0.0, 0.0, 0.0, 0.0, 0.0, 0.0, 0.0, 0.0, 0.0, 0.0, 0.0, 0.0, 0.0, 0.0, 0.0, 0.0, 0.0, 0.0, 0.0, 0.0, 0.0, 0.0, 0.0, 0.0, 0.0, 0.0, 0.0, 0.0, 0.0, 0.0, 0.0, 0.0, 0.0, 0.0, 0.0, 0.0, 0.0, 0.0, 0.0, 0.0, 0.0, 0.0, 0.0, 0.0, 0.0, 0.0, 0.0, 0.0, 0.0, 0.0, 0.0, 0.0, 0.0, 0.0, 0.0, 0.0, 0.0, 0.0, 0.0, 0.0, 0.0, 0.0, 0.0, 0.0, 0.0, 0.0, 0.0, 0.0, 0.0, 0.0, 0.0, 0.0, 0.0, 0.0, 0.0, 0.0, 0.0, 0.0, 0.0, 0.0, 0.0, 0.0, 0.0, 0.0, 0.0, 0.0, 0.0, 0.0, 0.0, 0.0, 0.0, 0.0, 0.0, 0.0, 0.0, 0.0, 0.0, 0.0, 0.0, 0.0, 0.0, 0.0, 0.0, 0.0, 0.0, 0.0, 0.0, 0.0, 0.0, 0.0, 0.0, 0.0, 0.0, 0.0, 0.0, 0.0, 0.0, 0.0, 0.0, 0.0, 0.0, 0.0, 0.0, 0.0, 0.0, 0.0, 0.0, 0.0, 0.0, 0.0, 0.0, 0.0, 0.0, 0.0, 0.0, 0.0, 0.0, 0.0, 0.0, 0.0, 0.0, 0.0, 0.0, 0.0, 0.0, 0.0, 0.0, 0.0, 0.0, 0.0, 0.0, 0.0, 0.0, 0.0, 0.0, 0.0, 0.0, 0.0, 0.0, 0.0, 0.0, 0.0, 0.0, 0.0, 0.0, 0.0, 0.0, 0.0, 0.0, 0.0, 0.0, 0.0, 0.0, 0.0, 0.0, 0.0, 0.0, 0.0, 0.0, 0.0, 0.0, 0.0, 0.0, 0.0, 0.0, 0.0, 0.0, 0.0, 0.0, 0.0, 0.0, 0.0, 0.0, 0.0, 0.0, 0.0, 0.0, 0.0, 0.0, 0.0, 0.0, 0.0, 0.0, 0.0, 0.0, 0.0, 0.0, 0.0, 0.0, 0.0, 0.0, 0.0, 0.0, 0.0, 0.0, 0.0, 0.0, 0.0, 0.0, 0.0, 0.0, 0.0, 0.0, 0.0, 0.0, 0.0, 0.0, 0.0, 0.0, 0.0, 0.0, 0.0, 0.0, 0.0, 0.0, 0.0, 0.0, 0.0, 0.0, 0.0, 0.0, 0.0, 0.0, 0.0, 0.0, 0.0, 0.0, 0.0, 0.0, 0.0, 0.0, 0.0, 0.0, 0.0, 0.0, 0.0, 0.0, 0.0, 0.0, 0.0, 0.0, 0.0, 0.0, 0.0, 0.0, 0.0, 0.0, 0.0, 0.0, 0.0, 0.0, 0.0, 0.0, 0.0, 0.0, 0.0, 0.0, 0.0, 0.0, 0.0, 0.0, 0.0, 0.0, 0.0, 0.0, 0.0, 0.0, 0.0, 0.0, 0.0, 0.0, 0.0, 0.0, 0.0, 0.0, 0.0, 0.0, 0.0, 0.0, 0.0, 0.0, 0.0, 0.0, 0.0, 0.0, 0.0, 0.0, 0.0, 0.0, 0.0, 0.0, 0.0, 0.0, 0.0, 0.0, 0.0, 0.0, 0.0, 0.0, 0.0, 0.0, 0.0, 0.0, 0.0, 0.0, 0.0, 0.0, 0.0, 0.0, 0.0, 0.0, 0.0, 0.0, 0.0, 0.0, 0.0, 0.0, 0.0, 0.0, 0.0, 0.0, 0.0, 0.0, 0.0, 0.0, 0.0, 0.0, 0.0, 0.0, 0.0, 0.0, 0.0, 0.0, 0.0, 0.0, 0.0, 0.0, 0.0, 0.0, 0.0, 0.0, 0.0, 0.0, 0.0, 0.0, 0.0, 0.0, 0.0, 0.0, 0.0, 0.0, 0.0, 0.0, 0.0, 0.0, 0.0, 0.0, 0.0, 0.0, 0.0, 0.0, 0.0, 0.0, 0.0, 0.0, 0.0, 0.0, 0.0, 0.0, 0.0, 0.0, 0.0, 0.0, 0.0, 0.0, 0.0, 0.0, 0.0, 0.0, 0.0, 0.0, 0.0, 0.0, 0.0, 0.0, 0.0, 0.0, 0.0, 0.0, 0.0, 0.0, 0.0, 0.0, 0.0, 0.0, 0.0, 0.0, 0.0, 0.0, 0.0, 0.0, 0.0, 0.0, 0.0, 0.0, 0.0, 0.0, 0.0, 0.0, 0.0, 0.0, 0.0, 0.0, 0.0, 0.0, 0.0, 0.0, 0.0, 0.0, 0.0, 0.0, 0.0, 0.0, 0.0, 0.0, 0.0, 0.0, 0.0, 0.0, 0.0, 0.0, 0.0, 0.0, 0.0, 0.0, 0.0, 0.0, 0.0, 0.0, 0.0, 0.0, 0.0, 0.0, 0.0, 0.0, 0.0, 0.0, 0.0, 0.0, 0.0, 0.0, 0.0, 0.0, 0.0, 0.0, 0.0, 0.0, 0.0, 0.0, 0.0, 0.0, 0.0, 0.0, 0.0, 0.0, 0.0, 0.0, 0.0, 0.0, 0.0, 0.0, 0.0, 0.0, 0.0, 0.0, 0.0, 0.0, 0.0, 0.0, 0.0, 0.0, 0.0, 0.0, 0.0, 0.0, 0.0, 0.0, 0.0, 0.0, 0.0, 0.0, 0.0, 0.0, 0.0, 0.0, 0.0, 0.0, 0.0, 0.0, 0.0, 0.0, 0.0, 0.0, 0.0, 0.0, 0.0, 0.0, 0.0, 0.0, 0.0, 0.0, 0.0, 0.0, 0.0, 0.0, 0.0, 0.0, 0.0, 0.0, 0.0, 0.0, 0.0, 0.0, 0.0, 0.0, 0.0, 0.0, 0.0, 0.0, 0.0, 0.0, 0.0, 0.0, 0.0, 0.0, 0.0, 0.0, 0.0, 0.0, 0.0, 0.0, 0.0, 0.0, 0.0, 0.0, 0.0, 0.0, 0.0, 0.0, 0.0, 0.0, 0.0, 0.0, 0.0, 0.0, 0.0, 0.0, 0.0, 0.0, 0.0, 0.0, 0.0, 0.0, 0.0, 0.0, 0.0, 0.0, 0.0, 0.0, 0.0, 0.0, 0.0, 0.0, 0.0, 0.0, 0.0, 0.0, 0.0, 0.0, 0.0, 0.0, 0.0, 0.0, 0.0, 0.0, 0.0, 0.0, 0.0, 0.0, 0.0, 0.0, 0.0, 0.0, 0.0, 0.0, 0.0, 0.0, 0.0, 0.0, 0.0, 0.0, 0.0, 0.0, 0.0, 0.0, 0.0, 0.0, 0.0, 0.0, 0.0, 0.0, 0.0, 0.0, 0.0, 0.0, 0.0, 0.0, 0.0, 0.0, 0.0, 0.0, 0.0, 0.0, 0.0, 0.0, 0.0, 0.0, 0.0, 0.0, 0.0, 0.0, 0.0, 0.0, 0.0, 0.0, 0.0, 0.0, 0.0, 0.0, 0.0, 0.0, 0.0, 0.0, 0.0, 0.0, 0.0, 0.0, 0.0, 0.0, 0.0, 0.0, 0.0, 0.0, 0.0, 0.0, 0.0, 0.0, 0.0, 0.0, 0.0, 0.0, 0.0, 0.0, 0.0, 0.0, 0.0, 0.0, 0.0, 0.0, 0.0, 0.0, 0.0, 0.0, 0.0, 0.0, 0.0, 0.0, 0.0, 0.0, 0.0, 0.0, 0.0, 0.0, 0.0, 0.0, 0.0, 0.0, 0.0, 0.0, 0.0, 0.0, 0.0, 0.0, 0.0, 0.0, 0.0, 0.0, 0.0, 0.0, 0.0, 0.0, 0.0, 0.0, 0.0, 0.0, 0.0, 0.0, 0.0, 0.0, 0.0, 0.0, 0.0, 0.0, 0.0, 0.0, 0.0, 0.0, 0.0, 0.0, 0.0, 0.0, 0.0, 0.0, 1.027, 0.7455, 1.027, 1.246, 0.9667, 1.246, 0.9435, 0.7455, 0.9435, 0.7455, 0.9667, 1.246, 0.92, 1.246, 0.9066, 0.7455, 0.9066, 0.7455, 0.92, 1.246, 0.8501, 1.246, 0.8501, 0.7455, 0.8501, 0.7455, 0.8501, 1.246, 0.7533, 1.246, 0.7667, 0.7455, 0.7667, 0.7455, 0.7533, 1.246, 0.6334, 1.246, 0.6566, 0.7455, 0.6566, 0.7455, 0.6334, 1.246, 0.5, 1.246, 0.5, 0.7455, 0.5, 0.7455, 0.5, 1.246, 0.3666, 1.246, 0.3434, 0.7455, 0.3434, 0.7455, 0.3666, 1.246, 0.2467, 1.246, 0.2333, 0.7455, 0.2333, 0.7455, 0.2467, 1.246, 0.1499, 1.246, 0.1499, 0.7455, 0.1499, 0.7455, 0.1499, 1.246, 0.08002, 1.246, 0.09342, 0.7455, -0.02681, 1.246, 0.03331, 1.246, 0.03331, 1.246, -0.02681, 1.246, 0.09342, 0.7455, 0.08002, 1.246, 0.03331, 1.246, 0.05652, 0.7455, 0.05652, 0.7455, 0.03331, 1.246, -0.02681, 1.246, -0.02681, 0.7455, 0.75, 0.6444, 0.87, 0.6123, 0.9578, 0.5244, 0.99, 0.4044, 0.9578, 0.2844, 0.87, 0.1966, 0.75, 0.1644, 0.63, 0.1966, 0.5422, 0.2844, 0.51, 0.4044, 0.5422, 0.5244, 0.63, 0.6123, 0.8501, 1.246, 0.92, 1.246, 0.92, 1.246, 0.8501, 1.246, 0.9667, 1.246, 1.027, 1.246, 1.027, 1.246, 0.9667, 1.246, 0.8501, 1.246, 0.92, 1.246, 0.92, 1.246, 0.8501, 1.246, 0.03331, 1.246, 0.08002, 1.246, 0.08002, 1.246, 0.03331, 1.246, 0.92, 1.246, 0.9667, 1.246, 0.9667, 1.246, 0.92, 1.246, 0.08002, 1.246, 0.1499, 1.246, 0.1499, 1.246, 0.08002, 1.246, 0.1499, 1.246, 0.2467, 1.246, 0.2467, 1.246, 0.1499, 1.246, 0.2467, 1.246, 0.3666, 1.246, 0.3666, 1.246, 0.2467, 1.246, 0.3666, 1.246, 0.5, 1.246, 0.5, 1.246, 0.3666, 1.246, 0.5, 1.246, 0.6334, 1.246, 0.6334, 1.246, 0.5, 1.246, 0.6334, 1.246, 0.7533, 1.246, 0.7533, 1.246, 0.6334, 1.246, 0.7533, 1.246, 0.8501, 1.246, 0.8501, 1.246, 0.7533, 1.246, 0.5, 1.246, 0.6334, 1.246, 0.6334, 1.246, 0.5, 1.246, 0.08002, 1.246, 0.1499, 1.246, 0.1499, 1.246, 0.08002, 1.246, 0.3666, 1.246, 0.5, 1.246, 0.5, 1.246, 0.3666, 1.246, 0.7533, 1.246, 0.8501, 1.246, 0.8501, 1.246, 0.7533, 1.246, 0.03331, 1.246, 0.08002, 1.246, 0.08002, 1.246, 0.03331, 1.246, 0.9667, 1.246, 1.027, 1.246, 1.027, 1.246, 0.9667, 1.246, 0.2467, 1.246, 0.3666, 1.246, 0.3666, 1.246, 0.2467, 1.246, 0.6334, 1.246, 0.7533, 1.246, 0.7533, 1.246, 0.6334, 1.246, -0.02681, 1.246, 0.03331, 1.246, 0.03331, 1.246, -0.02681, 1.246, 0.92, 1.246, 0.9667, 1.246, 0.9667, 1.246, 0.92, 1.246, 0.1499, 1.246, 0.2467, 1.246, 0.2467, 1.246, 0.1499, 1.246, 0.5, 1.246, 0.6334, 1.246, 0.6334, 1.246, 0.5, 1.246, 0.6334, 1.246, 0.7533, 1.246, 0.7533, 1.246, 0.6334, 1.246, 0.8501, 1.246, 0.92, 1.246, 0.92, 1.246, 0.8501, 1.246, 0.08002, 1.246, 0.1499, 1.246, 0.1499, 1.246, 0.08002, 1.246, 0.3666, 1.246, 0.5, 1.246, 0.5, 1.246, 0.3666, 1.246, 0.7533, 1.246, 0.8501, 1.246, 0.8501, 1.246, 0.7533, 1.246, 0.03331, 1.246, 0.08002, 1.246, 0.08002, 1.246, 0.03331, 1.246, 0.9667, 1.246, 1.027, 1.246, 1.027, 1.246, 0.9667, 1.246, 0.2467, 1.246, 0.3666, 1.246, 0.3666, 1.246, 0.2467, 1.246, 0.6334, 1.246, 0.7533, 1.246, 0.7533, 1.246, 0.6334, 1.246, -0.02681, 1.246, 0.03331, 1.246, 0.03331, 1.246, -0.02681, 1.246, 0.92, 1.246, 0.9667, 1.246, 0.9667, 1.246, 0.92, 1.246, 0.1499, 1.246, 0.2467, 1.246, 0.2467, 1.246, 0.1499, 1.246, 0.2467, 1.246, 0.3666, 1.246, 0.3666, 1.246, 0.2467, 1.246, -0.02681, 1.246, 0.03331, 1.246, 0.03331, 1.246, -0.02681, 1.246, 0.92, 1.246, 0.9667, 1.246, 0.9667, 1.246, 0.92, 1.246, 0.1499, 1.246, 0.2467, 1.246, 0.2467, 1.246, 0.1499, 1.246, 0.5, 1.246, 0.6334, 1.246, 0.6334, 1.246, 0.5, 1.246, 0.8501, 1.246, 0.92, 1.246, 0.92, 1.246, 0.8501, 1.246, 0.08002, 1.246, 0.1499, 1.246, 0.1499, 1.246, 0.08002, 1.246, 0.3666, 1.246, 0.5, 1.246, 0.5, 1.246, 0.3666, 1.246, 0.7533, 1.246, 0.8501, 1.246, 0.8501, 1.246, 0.7533, 1.246, 0.03331, 1.246, 0.08002, 1.246, 0.08002, 1.246, 0.03331, 1.246, 0.9667, 1.246, 1.027, 1.246, 1.027, 1.246, 0.9667, 1.246, 0.2467, 1.246, 0.3666, 1.246, 0.3666, 1.246, 0.2467, 1.246, 0.9667, 1.246, 1.027, 1.246, 1.027, 1.246, 0.9667, 1.246, 0.6334, 1.246, 0.7533, 1.246, 0.7533, 1.246, 0.6334, 1.246, -0.02681, 1.246, 0.03331, 1.246, 0.03331, 1.246, -0.02681, 1.246, 0.92, 1.246, 0.9667, 1.246, 0.9667, 1.246, 0.92, 1.246, 0.1499, 1.246, 0.2467, 1.246, 0.2467, 1.246, 0.1499, 1.246, 0.5, 1.246, 0.6334, 1.246, 0.6334, 1.246, 0.5, 1.246, 0.8501, 1.246, 0.92, 1.246, 0.92, 1.246, 0.8501, 1.246, 0.08002, 1.246, 0.1499, 1.246, 0.1499, 1.246, 0.08002, 1.246, 0.3666, 1.246, 0.5, 1.246, 0.5, 1.246, 0.3666, 1.246, 0.7533, 1.246, 0.8501, 1.246, 0.8501, 1.246, 0.7533, 1.246, 0.03331, 1.246, 0.08002, 1.246, 0.08002, 1.246, 0.03331, 1.246, 0.9667, 1.246, 1.027, 1.246, 1.027, 1.246, 0.9667, 1.246, 0.2467, 1.246, 0.3666, 1.246, 0.3666, 1.246, 0.2467, 1.246, 0.6334, 1.246, 0.7533, 1.246, 0.7533, 1.246, 0.6334, 1.246, -0.02681, 1.246, 0.03331, 1.246, 0.03331, 1.246, -0.02681, 1.246, 0.92, 1.246, 0.9667, 1.246, 0.9667, 1.246, 0.92, 1.246, 0.1499, 1.246, 0.2467, 1.246, 0.2467, 1.246, 0.1499, 1.246, 0.5, 1.246, 0.6334, 1.246, 0.6334, 1.246, 0.5, 1.246, 0.8501, 1.246, 0.92, 1.246, 0.92, 1.246, 0.8501, 1.246, 0.08002, 1.246, 0.1499, 1.246, 0.1499, 1.246, 0.08002, 1.246, 0.3666, 1.246, 0.5, 1.246, 0.5, 1.246, 0.3666, 1.246, 0.7533, 1.246, 0.8501, 1.246, 0.8501, 1.246, 0.7533, 1.246, 0.03331, 1.246, 0.08002, 1.246, 0.08002, 1.246, 0.03331, 1.246])
me_circle.use_remesh_fix_poles = True
me_circle.use_remesh_preserve_attributes = False
me_circle.update()

# ---- objects
ob_light = bpy.data.objects.new('Light', light_light)
ob_camera = bpy.data.objects.new('Camera', cam_camera)
ob_empty = bpy.data.objects.new('Empty', None)
ob_submarine = bpy.data.objects.new('Submarine', me_circle)

# ---- transforms, parenting, visibility, modifiers, constraints
ob_light.location = (4.076, 1.005, 5.904)
ob_light.rotation_euler = (0.6503, 0.05522, 1.866)
ob_light.lock_rotations_4d = False
ob_light.empty_display_type = 'ARROWS'
ob_light.color = (0.0, 0.0, 0.0, 0.0)
ob_light.lineart.crease_threshold = 0.0
ob_camera.location = (7.359, -6.926, 4.958)
ob_camera.rotation_euler = (1.109, 0.0, 0.8149)
ob_camera.lock_rotations_4d = False
ob_camera.empty_display_type = 'ARROWS'
ob_camera.color = (0.0, 0.0, 0.0, 0.0)
ob_camera.display_type = 'WIRE'
ob_camera.lineart.crease_threshold = 0.0
ob_empty.location = (0.0, 0.0, 0.0)
ob_empty.rotation_euler = (1.571, -0.0, 1.571)
ob_empty.scale = (5.0, 5.0, 5.0)
ob_empty.empty_display_type = 'IMAGE'
ob_empty.empty_display_size = 5.0
ob_empty.empty_image_depth = 'BACK'
ob_empty.show_empty_image_perspective = False
ob_empty.use_empty_image_alpha = True
ob_empty.empty_image_side = 'FRONT'
ob_empty.color = (1.0, 1.0, 1.0, 0.3)
ob_submarine.location = (5.261, 0.004997, -3.091)
ob_submarine.rotation_euler = (1.571, -0.0, 0.0)
ob_submarine.scale = (3.953, 3.953, 3.953)

# ---- collection membership
col_collection.objects.link(ob_light)
col_collection.objects.link(ob_camera)
col_collection.objects.link(ob_empty)
col_collection.objects.link(ob_submarine)

# ---- scene / render settings (as saved in the file)
scene.camera = ob_camera
scene.frame_start = 1; scene.frame_end = 250; scene.frame_set(1)
scene.render.engine = 'BLENDER_EEVEE_NEXT'
scene.cycles.sampling_pattern = 'TABULATED_SOBOL'
scene.cycles.use_light_tree = False
scene.view_settings.view_transform = 'Filmic'
bpy.context.view_layer.update()
